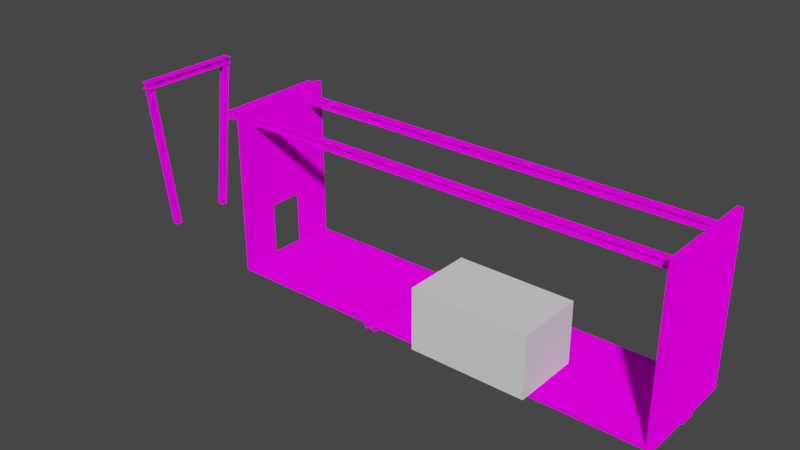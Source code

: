 # Source: Warehouse.blend  (saved by Blender 2.80.75; exported with 4.5.12 LTS)
import bpy
from mathutils import Matrix  # noqa: F401  (used for matrix-valued properties, if any)

bpy.ops.wm.read_factory_settings(use_empty=True)
scene = bpy.context.scene
scene.name = 'Scene'

# ---- collections
col_collection = bpy.data.collections.new('Collection'); scene.collection.children.link(col_collection)

# ---- images (referenced by path relative to the original .blend; pixels are not part of the script)
import os
ASSET_DIR = os.environ.get("B2B_ASSET_DIR", "")  # directory of the original .blend (textures are referenced by path, not embedded)
HERE = os.path.dirname(os.path.abspath(__file__))  # packed textures are extracted next to this script under _unpacked/

def load_image(name, relpath, width, height, colorspace="sRGB"):
    """Load a texture the original file referenced (path relative to the .blend, or extracted next to this script)."""
    p = next((c for c in (os.path.join(HERE, relpath), os.path.join(ASSET_DIR, relpath)) if relpath and os.path.exists(c)), "")
    if p:
        img = bpy.data.images.load(p, check_existing=True)
        img.name = name
    else:  # same state as the original file: an image datablock whose file is absent (Cycles renders it pink)
        img = bpy.data.images.new(name, width, height)
        img.source = "FILE"
        img.filepath = "//" + (relpath or name)
    img.colorspace_settings.name = colorspace
    return img
img_grid = load_image('Grid', '', 1024, 1024, 'sRGB')

# ---- materials (node trees are filled in below, after node groups)
mat_concrete = bpy.data.materials.new('Concrete')
mat_concrete.alpha_threshold = 0.0
mat_concrete.use_backface_culling = True
mat_concrete.line_color = (0.0, 0.0, 0.0, 1.0)

# ---- material node trees
mat_concrete.use_nodes = True; mat_concrete.node_tree.nodes.clear()
_N = mat_concrete.node_tree.nodes; _L = mat_concrete.node_tree.links
n0 = _N.new('ShaderNodeOutputMaterial'); n0.name = 'Material Output'; n0.location = (300, 300)
n1 = _N.new('ShaderNodeBsdfDiffuse'); n1.name = 'Diffuse BSDF'; n1.location = (20, 260)
n1.inputs[1].default_value = 1.0
n2 = _N.new('ShaderNodeTexImage'); n2.name = 'Image Texture'; n2.location = (-170, 240)
n2.image = img_grid
_L.new(n1.outputs[0], n0.inputs[0])
_L.new(n2.outputs[0], n1.inputs[0])
n0.is_active_output = True

# ---- world
world_world = bpy.data.worlds.new('World'); scene.world = world_world
world_world.use_nodes = True; world_world.node_tree.nodes.clear()
_N = world_world.node_tree.nodes; _L = world_world.node_tree.links
n0 = _N.new('ShaderNodeOutputWorld'); n0.name = 'World Output'; n0.location = (300, 300)
n1 = _N.new('ShaderNodeBackground'); n1.name = 'Background'; n1.location = (10, 300)
n1.inputs[0].default_value = (0.05088, 0.05088, 0.05088, 1.0)
_L.new(n1.outputs[0], n0.inputs[0])
n0.is_active_output = True
world_world.color = (0.05088, 0.05088, 0.05088)
world_world.use_sun_shadow = False
world_world.sun_shadow_jitter_overblur = 0.0

# ---- meshes
me_cube_002 = bpy.data.meshes.new('Cube.002')
me_cube_002.from_pydata([(-3.0, -12.0, 0.0), (-3.0, 12.0, 0.0), (3.0, 12.0, 0.0), (-3.0, 12.0, 9.0), (3.0, 12.0, 9.0), (-3.0, -12.0, 9.0), (3.0, -12.0, 9.0), (3.0, -12.0, 0.0), (-1.0, -12.0, 0.0), (1.0, -12.0, 0.0), (1.0, -12.0, 3.0), (-1.0, -12.0, 3.0), (-0.2, 12.0, 0.0), (0.2, 12.0, 0.0), (-0.2, 12.0, 9.0), (0.2, 12.0, 9.0), (-0.2, 12.1, 0.0), (0.2, 12.1, 0.0), (-0.2, 12.1, 9.0), (0.2, 12.1, 9.0), (-3.0, -12.2, -0.2), (-3.0, 12.3, -0.2), (3.0, 12.3, -0.2), (-3.0, 12.3, 9.0), (3.0, 12.3, 9.0), (-3.0, -12.2, 9.0), (3.0, -12.2, 9.0), (3.0, -12.2, -0.2), (-1.0, -12.2, 1.49e-08), (1.0, -12.2, 1.49e-08), (1.0, -12.2, 3.0), (-1.0, -12.2, 3.0), (-0.5, 12.3, -0.2), (0.4, 12.3, -0.2), (-0.5, 12.3, 9.0), (0.4, 12.3, 9.0), (-0.5, 12.4, -0.2), (0.4, 12.4, -0.2), (-0.5, 12.4, 9.0), (0.4, 12.4, 9.0), (-1.6, -19.3, -0.22), (-1.6, -19.7, -0.22), (-1.9, -19.3, -0.22), (-1.9, -19.7, -0.22), (-1.65, -19.56, -0.22), (-1.65, -19.44, -0.22), (-1.85, -19.56, -0.22), (-1.85, -19.44, -0.22), (-1.62, -19.3, -0.22), (-1.88, -19.7, -0.22), (-1.62, -19.7, -0.22), (-1.88, -19.3, -0.22), (-2.6, -19.3, 8.46), (-2.6, -19.7, 8.46), (-2.9, -19.3, 8.46), (-2.9, -19.7, 8.46), (-2.65, -19.56, 8.46), (-2.65, -19.44, 8.46), (-2.85, -19.56, 8.46), (-2.85, -19.44, 8.46), (-2.62, -19.3, 8.46), (-2.88, -19.7, 8.46), (-2.62, -19.7, 8.46), (-2.88, -19.3, 8.46), (-3.01, -19.75, 8.815), (-3.01, -19.25, 8.815), (-3.01, -19.75, 8.445), (-3.01, -19.25, 8.445), (-3.01, -19.43, 8.755), (-3.01, -19.58, 8.755), (-3.01, -19.43, 8.505), (-3.01, -19.58, 8.505), (-3.01, -19.75, 8.79), (-3.01, -19.25, 8.47), (-3.01, -19.25, 8.79), (-3.01, -19.75, 8.47), (3.01, -19.75, 8.815), (3.01, -19.25, 8.815), (3.01, -19.75, 8.445), (3.01, -19.25, 8.445), (3.01, -19.43, 8.755), (3.01, -19.58, 8.755), (3.01, -19.43, 8.505), (3.01, -19.58, 8.505), (3.01, -19.75, 8.79), (3.01, -19.25, 8.47), (3.01, -19.25, 8.79), (3.01, -19.75, 8.47), (1.6, -19.7, -0.22), (1.6, -19.3, -0.22), (1.9, -19.7, -0.22), (1.9, -19.3, -0.22), (1.65, -19.44, -0.22), (1.65, -19.56, -0.22), (1.85, -19.44, -0.22), (1.85, -19.56, -0.22), (1.62, -19.7, -0.22), (1.88, -19.3, -0.22), (1.62, -19.3, -0.22), (1.88, -19.7, -0.22), (2.6, -19.7, 8.46), (2.6, -19.3, 8.46), (2.9, -19.7, 8.46), (2.9, -19.3, 8.46), (2.65, -19.44, 8.46), (2.65, -19.56, 8.46), (2.85, -19.44, 8.46), (2.85, -19.56, 8.46), (2.62, -19.7, 8.46), (2.88, -19.3, 8.46), (2.62, -19.3, 8.46), (2.88, -19.7, 8.46), (-3.01, -12.95, 8.815), (-3.01, -12.45, 8.815), (-3.01, -12.95, 8.445), (-3.01, -12.45, 8.445), (-3.01, -12.63, 8.755), (-3.01, -12.78, 8.755), (-3.01, -12.63, 8.505), (-3.01, -12.78, 8.505), (-3.01, -12.95, 8.79), (-3.01, -12.45, 8.47), (-3.01, -12.45, 8.79), (-3.01, -12.95, 8.47), (3.01, -12.95, 8.815), (3.01, -12.45, 8.815), (3.01, -12.95, 8.445), (3.01, -12.45, 8.445), (3.01, -12.63, 8.755), (3.01, -12.78, 8.755), (3.01, -12.63, 8.505), (3.01, -12.78, 8.505), (3.01, -12.95, 8.79), (3.01, -12.45, 8.47), (3.01, -12.45, 8.79), (3.01, -12.95, 8.47), (1.75, 12.23, 8.45), (2.25, 12.23, 8.45), (1.75, 12.23, 8.08), (2.25, 12.23, 8.08), (2.07, 12.23, 8.39), (1.92, 12.23, 8.39), (2.07, 12.23, 8.14), (1.92, 12.23, 8.14), (1.75, 12.23, 8.43), (2.25, 12.23, 8.11), (2.25, 12.23, 8.43), (1.75, 12.23, 8.11), (1.75, -12.95, 8.45), (2.25, -12.95, 8.45), (1.75, -12.95, 8.08), (2.25, -12.95, 8.08), (2.07, -12.95, 8.39), (1.92, -12.95, 8.39), (2.07, -12.95, 8.14), (1.92, -12.95, 8.14), (1.75, -12.95, 8.43), (2.25, -12.95, 8.11), (2.25, -12.95, 8.43), (1.75, -12.95, 8.11), (-2.25, 12.23, 8.45), (-1.75, 12.23, 8.45), (-2.25, 12.23, 8.08), (-1.75, 12.23, 8.08), (-1.93, 12.23, 8.39), (-2.08, 12.23, 8.39), (-1.93, 12.23, 8.14), (-2.08, 12.23, 8.14), (-2.25, 12.23, 8.43), (-1.75, 12.23, 8.11), (-1.75, 12.23, 8.43), (-2.25, 12.23, 8.11), (-2.25, -12.95, 8.45), (-1.75, -12.95, 8.45), (-2.25, -12.95, 8.08), (-1.75, -12.95, 8.08), (-1.93, -12.95, 8.39), (-2.08, -12.95, 8.39), (-1.93, -12.95, 8.14), (-2.08, -12.95, 8.14), (-2.25, -12.95, 8.43), (-1.75, -12.95, 8.11), (-1.75, -12.95, 8.43), (-2.25, -12.95, 8.11), (-2.25, 12.02, -0.1033), (-1.75, 12.02, -0.1033), (-2.25, 11.65, -0.1033), (-1.75, 11.65, -0.1033), (-1.93, 11.96, -0.1033), (-2.08, 11.96, -0.1033), (-1.93, 11.71, -0.1033), (-2.08, 11.71, -0.1033), (-2.25, 12.0, -0.1033), (-1.75, 11.68, -0.1033), (-1.75, 12.0, -0.1033), (-2.25, 11.68, -0.1033), (1.75, 12.02, 8.097), (2.25, 12.02, 8.097), (1.75, 11.65, 8.097), (2.25, 11.65, 8.097), (2.07, 11.96, 8.097), (1.92, 11.96, 8.097), (2.07, 11.71, 8.097), (1.92, 11.71, 8.097), (1.75, 12.0, 8.097), (2.25, 11.68, 8.097), (2.25, 12.0, 8.097), (1.75, 11.68, 8.097), (1.75, 12.01, -0.1033), (2.25, 12.01, -0.1033), (1.75, 11.64, -0.1033), (2.25, 11.64, -0.1033), (2.07, 11.95, -0.1033), (1.92, 11.95, -0.1033), (2.07, 11.7, -0.1033), (1.92, 11.7, -0.1033), (1.75, 11.99, -0.1033), (2.25, 11.67, -0.1033), (2.25, 11.99, -0.1033), (1.75, 11.67, -0.1033), (-2.25, 12.01, 8.097), (-1.75, 12.01, 8.097), (-2.25, 11.64, 8.097), (-1.75, 11.64, 8.097), (-1.93, 11.95, 8.097), (-2.08, 11.95, 8.097), (-1.93, 11.7, 8.097), (-2.08, 11.7, 8.097), (-2.25, 11.99, 8.097), (-1.75, 11.67, 8.097), (-1.75, 11.99, 8.097), (-2.25, 11.67, 8.097)], [], [(1, 12, 14, 3), (0, 5, 11, 8), (5, 6, 10, 11), (6, 7, 9, 10), (18, 16, 17, 19), (14, 12, 16, 18), (15, 13, 2, 4), (13, 15, 19, 17), (0, 7, 2, 1), (2, 13, 17, 16, 12, 1), (7, 0, 8, 9), (21, 23, 34, 32), (20, 28, 31, 25), (25, 31, 30, 26), (26, 30, 29, 27), (38, 39, 37, 36), (34, 38, 36, 32), (35, 24, 22, 33), (33, 37, 39, 35), (20, 21, 22, 27), (22, 21, 32, 36, 37, 33), (27, 29, 28, 20), (0, 1, 21, 20), (15, 4, 24, 35), (4, 2, 22, 24), (1, 3, 23, 21), (6, 5, 25, 26), (7, 6, 26, 27), (2, 7, 27, 22), (5, 0, 20, 25), (9, 8, 28, 29), (10, 9, 29, 30), (11, 10, 30, 31), (8, 11, 31, 28), (3, 14, 34, 23), (18, 19, 39, 38), (14, 18, 38, 34), (19, 15, 35, 39), (46, 49, 51, 47), (47, 45, 44, 46), (45, 48, 50, 44), (48, 40, 41, 50), (49, 43, 42, 51), (58, 59, 63, 61), (59, 58, 56, 57), (57, 56, 62, 60), (60, 62, 53, 52), (61, 63, 54, 55), (44, 50, 62, 56), (51, 42, 54, 63), (41, 40, 52, 53), (47, 51, 63, 59), (42, 43, 55, 54), (40, 48, 60, 52), (50, 41, 53, 62), (46, 44, 56, 58), (45, 47, 59, 57), (43, 49, 61, 55), (49, 46, 58, 61), (48, 45, 57, 60), (70, 73, 75, 71), (71, 69, 68, 70), (69, 72, 74, 68), (72, 64, 65, 74), (73, 67, 66, 75), (82, 83, 87, 85), (83, 82, 80, 81), (81, 80, 86, 84), (84, 86, 77, 76), (85, 87, 78, 79), (68, 74, 86, 80), (75, 66, 78, 87), (65, 64, 76, 77), (71, 75, 87, 83), (66, 67, 79, 78), (64, 72, 84, 76), (74, 65, 77, 86), (70, 68, 80, 82), (69, 71, 83, 81), (67, 73, 85, 79), (73, 70, 82, 85), (72, 69, 81, 84), (94, 97, 99, 95), (95, 93, 92, 94), (93, 96, 98, 92), (96, 88, 89, 98), (97, 91, 90, 99), (106, 107, 111, 109), (107, 106, 104, 105), (105, 104, 110, 108), (108, 110, 101, 100), (109, 111, 102, 103), (92, 98, 110, 104), (99, 90, 102, 111), (89, 88, 100, 101), (95, 99, 111, 107), (90, 91, 103, 102), (88, 96, 108, 100), (98, 89, 101, 110), (94, 92, 104, 106), (93, 95, 107, 105), (91, 97, 109, 103), (97, 94, 106, 109), (96, 93, 105, 108), (118, 121, 123, 119), (119, 117, 116, 118), (117, 120, 122, 116), (120, 112, 113, 122), (121, 115, 114, 123), (130, 131, 135, 133), (131, 130, 128, 129), (129, 128, 134, 132), (132, 134, 125, 124), (133, 135, 126, 127), (116, 122, 134, 128), (123, 114, 126, 135), (113, 112, 124, 125), (119, 123, 135, 131), (114, 115, 127, 126), (112, 120, 132, 124), (122, 113, 125, 134), (118, 116, 128, 130), (117, 119, 131, 129), (115, 121, 133, 127), (121, 118, 130, 133), (120, 117, 129, 132), (142, 145, 147, 143), (143, 141, 140, 142), (141, 144, 146, 140), (144, 136, 137, 146), (145, 139, 138, 147), (154, 155, 159, 157), (155, 154, 152, 153), (153, 152, 158, 156), (156, 158, 149, 148), (157, 159, 150, 151), (140, 146, 158, 152), (147, 138, 150, 159), (137, 136, 148, 149), (143, 147, 159, 155), (138, 139, 151, 150), (136, 144, 156, 148), (146, 137, 149, 158), (142, 140, 152, 154), (141, 143, 155, 153), (139, 145, 157, 151), (145, 142, 154, 157), (144, 141, 153, 156), (166, 169, 171, 167), (167, 165, 164, 166), (165, 168, 170, 164), (168, 160, 161, 170), (169, 163, 162, 171), (178, 179, 183, 181), (179, 178, 176, 177), (177, 176, 182, 180), (180, 182, 173, 172), (181, 183, 174, 175), (164, 170, 182, 176), (171, 162, 174, 183), (161, 160, 172, 173), (167, 171, 183, 179), (162, 163, 175, 174), (160, 168, 180, 172), (170, 161, 173, 182), (166, 164, 176, 178), (165, 167, 179, 177), (163, 169, 181, 175), (169, 166, 178, 181), (168, 165, 177, 180), (190, 193, 195, 191), (191, 189, 188, 190), (189, 192, 194, 188), (192, 184, 185, 194), (193, 187, 186, 195), (202, 203, 207, 205), (203, 202, 200, 201), (201, 200, 206, 204), (204, 206, 197, 196), (205, 207, 198, 199), (188, 194, 206, 200), (195, 186, 198, 207), (185, 184, 196, 197), (191, 195, 207, 203), (186, 187, 199, 198), (184, 192, 204, 196), (194, 185, 197, 206), (190, 188, 200, 202), (189, 191, 203, 201), (187, 193, 205, 199), (193, 190, 202, 205), (192, 189, 201, 204), (214, 217, 219, 215), (215, 213, 212, 214), (213, 216, 218, 212), (216, 208, 209, 218), (217, 211, 210, 219), (226, 227, 231, 229), (227, 226, 224, 225), (225, 224, 230, 228), (228, 230, 221, 220), (229, 231, 222, 223), (212, 218, 230, 224), (219, 210, 222, 231), (209, 208, 220, 221), (215, 219, 231, 227), (210, 211, 223, 222), (208, 216, 228, 220), (218, 209, 221, 230), (214, 212, 224, 226), (213, 215, 227, 225), (211, 217, 229, 223), (217, 214, 226, 229), (216, 213, 225, 228)])
_uv = me_cube_002.uv_layers.new(name='UVMap')
_uv.uv.foreach_set('vector', [0.8765, 0.4705, 0.806, 0.4705, 0.806, 0.2438, 0.8765, 0.2438, 0.155, 0.6538, 0.155, 0.8806, 0.1046, 0.7294, 0.1046, 0.6538, 0.155, 0.8806, 0.003779, 0.8806, 0.05417, 0.7294, 0.1046, 0.7294, 0.003779, 0.8806, 0.003779, 0.6538, 0.05417, 0.6538, 0.05417, 0.7294, 0.8204, 0.7086, 0.8204, 0.4819, 0.8305, 0.4819, 0.8305, 0.7086, 0.5957, 0.8832, 0.5957, 0.6565, 0.5983, 0.6565, 0.5983, 0.8832, 0.8765, 0.005669, 0.8765, 0.2324, 0.806, 0.2324, 0.806, 0.005669, 0.5931, 0.8832, 0.5931, 0.6565, 0.5956, 0.6565, 0.5956, 0.8832, 0.8005, 0.6224, 0.6493, 0.6224, 0.6493, 0.0177, 0.8005, 0.0177, 0.6493, 0.0177, 0.7198, 0.0177, 0.7198, 0.01518, 0.7299, 0.01518, 0.7299, 0.0177, 0.8005, 0.0177, 0.0, 0.0, 0.0, 0.0, 0.0, 0.0, 0.0, 0.0, 0.4222, 0.8857, 0.4222, 0.6539, 0.4852, 0.6539, 0.4852, 0.8857, 0.6493, 0.6434, 0.6997, 0.6484, 0.6997, 0.724, 0.6493, 0.8752, 0.6493, 0.8752, 0.6997, 0.724, 0.7501, 0.724, 0.8005, 0.8752, 0.8005, 0.8752, 0.7501, 0.724, 0.7501, 0.6484, 0.8005, 0.6434, 0.3974, 0.6539, 0.4201, 0.6539, 0.4201, 0.8857, 0.3974, 0.8857, 0.5878, 0.6566, 0.5903, 0.6566, 0.5903, 0.8884, 0.5878, 0.8884, 0.1604, 0.6539, 0.2259, 0.6539, 0.2259, 0.8857, 0.1604, 0.8857, 0.5904, 0.6566, 0.593, 0.6566, 0.593, 0.8884, 0.5904, 0.8884, 0.6417, 0.0155, 0.6417, 0.6328, 0.4906, 0.6328, 0.4906, 0.0155, 0.4906, 0.6328, 0.6417, 0.6328, 0.5787, 0.6328, 0.5787, 0.6353, 0.5561, 0.6353, 0.5561, 0.6328, 0.8005, 0.6434, 0.7501, 0.6484, 0.6997, 0.6484, 0.6493, 0.6434, 0.4759, 0.6277, 0.4759, 0.02299, 0.481, 0.01543, 0.481, 0.6327, 0.3225, 0.7326, 0.3225, 0.8031, 0.3149, 0.8031, 0.3149, 0.7376, 0.005795, 0.6252, 0.2326, 0.6252, 0.2376, 0.6327, 0.005795, 0.6327, 0.4759, 0.02299, 0.2492, 0.02299, 0.2492, 0.01543, 0.481, 0.01543, 0.5455, 0.8057, 0.5455, 0.6546, 0.5506, 0.6546, 0.5506, 0.8057, 0.2326, 0.02047, 0.005795, 0.02047, 0.005795, 0.01543, 0.2376, 0.01543, 0.2326, 0.6252, 0.2326, 0.02047, 0.2376, 0.01543, 0.2376, 0.6327, 0.2492, 0.6277, 0.4759, 0.6277, 0.481, 0.6327, 0.2492, 0.6327, 0.6141, 0.6521, 0.6141, 0.7024, 0.609, 0.7024, 0.609, 0.6521, 0.6035, 0.6527, 0.6035, 0.7283, 0.5984, 0.7283, 0.5984, 0.6527, 0.6143, 0.7024, 0.6143, 0.6521, 0.6194, 0.6521, 0.6194, 0.7024, 0.6037, 0.7283, 0.6037, 0.6527, 0.6088, 0.6527, 0.6088, 0.7283, 0.3225, 0.6519, 0.3225, 0.7225, 0.3149, 0.7149, 0.3149, 0.6519, 0.32, 0.7225, 0.32, 0.7326, 0.3124, 0.7376, 0.3124, 0.7149, 0.3225, 0.7225, 0.32, 0.7225, 0.3124, 0.7149, 0.3149, 0.7149, 0.32, 0.7326, 0.3225, 0.7326, 0.3149, 0.7376, 0.3124, 0.7376, 0.6313, 0.7343, 0.6305, 0.7378, 0.6305, 0.7278, 0.6313, 0.7313, 0.6313, 0.7313, 0.6363, 0.7313, 0.6363, 0.7343, 0.6313, 0.7343, 0.6363, 0.7313, 0.637, 0.7278, 0.637, 0.7378, 0.6363, 0.7343, 0.637, 0.7278, 0.6375, 0.7278, 0.6375, 0.7378, 0.637, 0.7378, 0.6305, 0.7378, 0.63, 0.7378, 0.63, 0.7278, 0.6305, 0.7278, 0.6313, 0.7207, 0.6313, 0.7237, 0.6305, 0.7273, 0.6305, 0.7172, 0.6313, 0.7237, 0.6313, 0.7207, 0.6363, 0.7207, 0.6363, 0.7237, 0.6363, 0.7237, 0.6363, 0.7207, 0.637, 0.7172, 0.637, 0.7273, 0.637, 0.7273, 0.637, 0.7172, 0.6375, 0.7172, 0.6375, 0.7273, 0.6305, 0.7172, 0.6305, 0.7273, 0.63, 0.7273, 0.63, 0.7172, 0.5379, 0.875, 0.5344, 0.875, 0.5344, 0.6563, 0.5379, 0.6563, 0.6434, 0.6563, 0.6439, 0.6564, 0.6439, 0.8765, 0.6434, 0.8764, 0.8199, 0.7004, 0.8098, 0.7004, 0.8098, 0.4817, 0.8199, 0.4817, 0.5268, 0.875, 0.5233, 0.875, 0.5233, 0.6563, 0.5268, 0.6563, 0.386, 0.8723, 0.3759, 0.8723, 0.3759, 0.6536, 0.386, 0.6536, 0.645, 0.6563, 0.6455, 0.6564, 0.6455, 0.8765, 0.645, 0.8764, 0.6429, 0.6564, 0.6434, 0.6563, 0.6434, 0.8764, 0.6429, 0.8765, 0.2803, 0.8738, 0.2753, 0.8744, 0.2753, 0.6542, 0.2803, 0.6537, 0.2806, 0.6537, 0.2856, 0.6542, 0.2856, 0.8744, 0.2806, 0.8738, 0.6445, 0.6564, 0.645, 0.6563, 0.645, 0.8764, 0.6445, 0.8765, 0.5305, 0.875, 0.527, 0.875, 0.527, 0.6563, 0.5305, 0.6563, 0.5453, 0.875, 0.5418, 0.875, 0.5418, 0.6563, 0.5453, 0.6563, 0.6169, 0.7217, 0.6178, 0.7172, 0.6178, 0.7298, 0.6169, 0.7254, 0.6169, 0.7254, 0.6106, 0.7254, 0.6106, 0.7217, 0.6169, 0.7217, 0.6106, 0.7254, 0.6098, 0.7298, 0.6098, 0.7172, 0.6106, 0.7217, 0.6098, 0.7298, 0.6091, 0.7298, 0.6091, 0.7172, 0.6098, 0.7172, 0.6178, 0.7172, 0.6185, 0.7172, 0.6185, 0.7298, 0.6178, 0.7298, 0.6334, 0.6687, 0.6334, 0.6725, 0.6325, 0.6769, 0.6325, 0.6643, 0.6334, 0.6725, 0.6334, 0.6687, 0.6397, 0.6687, 0.6397, 0.6725, 0.6397, 0.6725, 0.6397, 0.6687, 0.6406, 0.6643, 0.6406, 0.6769, 0.6406, 0.6769, 0.6406, 0.6643, 0.6412, 0.6643, 0.6412, 0.6769, 0.6325, 0.6643, 0.6325, 0.6769, 0.6319, 0.6769, 0.6319, 0.6643, 0.583, 0.8063, 0.5786, 0.8063, 0.5786, 0.6546, 0.583, 0.6546, 0.8129, 0.7096, 0.8135, 0.7096, 0.8135, 0.8613, 0.8129, 0.8613, 0.3357, 0.8036, 0.3231, 0.8036, 0.3231, 0.6519, 0.3357, 0.6519, 0.5832, 0.6546, 0.5876, 0.6546, 0.5876, 0.8063, 0.5832, 0.8063, 0.3627, 0.6519, 0.3753, 0.6519, 0.3753, 0.8036, 0.3627, 0.8036, 0.8122, 0.7096, 0.8129, 0.7096, 0.8129, 0.8613, 0.8122, 0.8613, 0.8096, 0.7096, 0.8102, 0.7096, 0.8102, 0.8613, 0.8096, 0.8613, 0.2687, 0.6519, 0.275, 0.6519, 0.275, 0.8036, 0.2687, 0.8036, 0.2555, 0.6519, 0.2618, 0.6519, 0.2618, 0.8036, 0.2555, 0.8036, 0.8109, 0.7096, 0.8116, 0.7096, 0.8116, 0.8613, 0.8109, 0.8613, 0.5552, 0.8063, 0.5508, 0.8063, 0.5508, 0.6546, 0.5552, 0.6546, 0.5693, 0.6546, 0.5737, 0.6546, 0.5737, 0.8063, 0.5693, 0.8063, 0.6284, 0.7313, 0.6291, 0.7278, 0.6291, 0.7378, 0.6284, 0.7343, 0.6284, 0.7343, 0.6233, 0.7343, 0.6233, 0.7313, 0.6284, 0.7313, 0.6233, 0.7343, 0.6226, 0.7378, 0.6226, 0.7278, 0.6233, 0.7313, 0.6226, 0.7378, 0.6221, 0.7378, 0.6221, 0.7278, 0.6226, 0.7278, 0.6291, 0.7278, 0.6296, 0.7278, 0.6296, 0.7378, 0.6291, 0.7378, 0.6233, 0.7207, 0.6233, 0.7237, 0.6226, 0.7273, 0.6226, 0.7172, 0.6233, 0.7237, 0.6233, 0.7207, 0.6284, 0.7207, 0.6284, 0.7237, 0.6284, 0.7237, 0.6284, 0.7207, 0.6291, 0.7172, 0.6291, 0.7273, 0.6291, 0.7273, 0.6291, 0.7172, 0.6296, 0.7172, 0.6296, 0.7273, 0.6226, 0.7172, 0.6226, 0.7273, 0.6221, 0.7273, 0.6221, 0.7172, 0.5194, 0.875, 0.5159, 0.875, 0.5159, 0.6563, 0.5194, 0.6563, 0.6439, 0.6563, 0.6444, 0.6564, 0.6444, 0.8765, 0.6439, 0.8764, 0.3865, 0.6536, 0.3966, 0.6536, 0.3966, 0.8723, 0.3865, 0.8723, 0.5342, 0.875, 0.5307, 0.875, 0.5307, 0.6563, 0.5342, 0.6563, 0.2378, 0.8723, 0.2278, 0.8723, 0.2278, 0.6536, 0.2378, 0.6536, 0.6423, 0.8765, 0.6418, 0.8764, 0.6418, 0.6563, 0.6423, 0.6564, 0.8783, 0.6717, 0.8788, 0.6716, 0.8788, 0.8918, 0.8783, 0.8918, 0.8095, 0.7018, 0.8045, 0.7024, 0.8045, 0.4823, 0.8095, 0.4817, 0.2382, 0.6537, 0.2432, 0.6542, 0.2432, 0.8744, 0.2382, 0.8738, 0.6424, 0.6564, 0.6429, 0.6563, 0.6429, 0.8764, 0.6424, 0.8765, 0.5416, 0.875, 0.5381, 0.875, 0.5381, 0.6563, 0.5416, 0.6563, 0.5231, 0.875, 0.5196, 0.875, 0.5196, 0.6563, 0.5231, 0.6563, 0.6299, 0.6687, 0.6308, 0.6643, 0.6308, 0.6769, 0.6299, 0.6725, 0.6299, 0.6725, 0.6236, 0.6725, 0.6236, 0.6687, 0.6299, 0.6687, 0.6236, 0.6725, 0.6227, 0.6769, 0.6227, 0.6643, 0.6236, 0.6687, 0.6227, 0.6769, 0.6221, 0.6769, 0.6221, 0.6643, 0.6227, 0.6643, 0.6308, 0.6643, 0.6314, 0.6643, 0.6314, 0.6769, 0.6308, 0.6769, 0.6397, 0.7122, 0.6397, 0.7084, 0.6406, 0.704, 0.6406, 0.7166, 0.6397, 0.7084, 0.6397, 0.7122, 0.6334, 0.7122, 0.6334, 0.7084, 0.6334, 0.7084, 0.6334, 0.7122, 0.6325, 0.7166, 0.6325, 0.704, 0.6325, 0.704, 0.6325, 0.7166, 0.6319, 0.7166, 0.6319, 0.704, 0.6406, 0.7166, 0.6406, 0.704, 0.6412, 0.704, 0.6412, 0.7166, 0.5691, 0.8063, 0.5647, 0.8063, 0.5647, 0.6546, 0.5691, 0.6546, 0.8116, 0.7096, 0.8122, 0.7096, 0.8122, 0.8613, 0.8116, 0.8613, 0.3489, 0.8036, 0.3363, 0.8036, 0.3363, 0.6519, 0.3489, 0.6519, 0.574, 0.6546, 0.5784, 0.6546, 0.5784, 0.8063, 0.574, 0.8063, 0.3495, 0.6519, 0.3621, 0.6519, 0.3621, 0.8036, 0.3495, 0.8036, 0.8103, 0.7096, 0.8109, 0.7096, 0.8109, 0.8613, 0.8103, 0.8613, 0.6195, 0.8592, 0.6188, 0.8592, 0.6188, 0.7075, 0.6195, 0.7075, 0.2621, 0.6519, 0.2684, 0.6519, 0.2684, 0.8036, 0.2621, 0.8036, 0.2552, 0.8036, 0.2489, 0.8036, 0.2489, 0.6519, 0.2552, 0.6519, 0.8136, 0.7096, 0.8142, 0.7096, 0.8142, 0.8613, 0.8136, 0.8613, 0.5598, 0.8063, 0.5554, 0.8063, 0.5554, 0.6546, 0.5598, 0.6546, 0.5601, 0.6546, 0.5645, 0.6546, 0.5645, 0.8063, 0.5601, 0.8063, 0.6236, 0.7121, 0.6229, 0.7166, 0.6229, 0.704, 0.6236, 0.7083, 0.6236, 0.7083, 0.6299, 0.7083, 0.6299, 0.7121, 0.6236, 0.7121, 0.6299, 0.7083, 0.6309, 0.704, 0.6309, 0.7166, 0.6299, 0.7121, 0.6309, 0.704, 0.6314, 0.704, 0.6314, 0.7166, 0.6309, 0.7166, 0.6229, 0.7166, 0.6221, 0.7166, 0.6221, 0.704, 0.6229, 0.704, 0.6334, 0.6821, 0.6334, 0.6859, 0.6326, 0.6902, 0.6326, 0.6776, 0.6334, 0.6859, 0.6334, 0.6821, 0.6397, 0.6821, 0.6397, 0.6859, 0.6397, 0.6859, 0.6397, 0.6821, 0.6407, 0.6776, 0.6407, 0.6902, 0.6407, 0.6902, 0.6407, 0.6776, 0.6412, 0.6776, 0.6412, 0.6902, 0.6326, 0.6776, 0.6326, 0.6902, 0.6319, 0.6902, 0.6319, 0.6776, 0.9673, 0.01586, 0.9718, 0.01586, 0.9718, 0.6503, 0.9673, 0.6503, 0.9955, 0.01586, 0.9963, 0.01586, 0.9963, 0.6503, 0.9955, 0.6503, 0.9183, 0.01586, 0.9309, 0.01586, 0.9309, 0.6503, 0.9183, 0.6503, 0.9903, 0.01586, 0.9946, 0.01586, 0.9946, 0.6503, 0.9903, 0.6503, 0.8786, 0.01586, 0.8912, 0.01586, 0.8912, 0.6503, 0.8786, 0.6503, 0.9979, 0.01586, 0.9984, 0.01586, 0.9984, 0.6503, 0.9979, 0.6503, 1.0, 0.6503, 0.9995, 0.6503, 0.9995, 0.01586, 1.0, 0.01586, 0.9575, 0.6503, 0.9512, 0.6503, 0.9512, 0.01586, 0.9575, 0.01586, 0.938, 0.01586, 0.9443, 0.01586, 0.9443, 0.6503, 0.938, 0.6503, 0.9979, 0.6503, 0.9971, 0.6503, 0.9971, 0.01586, 0.9979, 0.01586, 0.9625, 0.01586, 0.9671, 0.01586, 0.9671, 0.6503, 0.9625, 0.6503, 0.9768, 0.01586, 0.9811, 0.01586, 0.9811, 0.6503, 0.9768, 0.6503, 0.6299, 0.6821, 0.6307, 0.6776, 0.6307, 0.6902, 0.6299, 0.6859, 0.6299, 0.6859, 0.6236, 0.6859, 0.6236, 0.6821, 0.6299, 0.6821, 0.6236, 0.6859, 0.6226, 0.6902, 0.6226, 0.6776, 0.6236, 0.6821, 0.6226, 0.6902, 0.6221, 0.6902, 0.6221, 0.6776, 0.6226, 0.6776, 0.6307, 0.6776, 0.6314, 0.6776, 0.6314, 0.6902, 0.6307, 0.6902, 0.6299, 0.6592, 0.6299, 0.6554, 0.6307, 0.6511, 0.6307, 0.6637, 0.6299, 0.6554, 0.6299, 0.6592, 0.6236, 0.6592, 0.6236, 0.6554, 0.6236, 0.6554, 0.6236, 0.6592, 0.6226, 0.6637, 0.6226, 0.6511, 0.6226, 0.6511, 0.6226, 0.6637, 0.6221, 0.6637, 0.6221, 0.6511, 0.6307, 0.6637, 0.6307, 0.6511, 0.6314, 0.6511, 0.6314, 0.6637, 0.9721, 0.01586, 0.9766, 0.01586, 0.9766, 0.6503, 0.9721, 0.6503, 0.9947, 0.01586, 0.9955, 0.01586, 0.9955, 0.6503, 0.9947, 0.6503, 0.9177, 0.6503, 0.9051, 0.6503, 0.9051, 0.01586, 0.9177, 0.01586, 0.9858, 0.01586, 0.9901, 0.01586, 0.9901, 0.6503, 0.9858, 0.6503, 0.8918, 0.01586, 0.9044, 0.01586, 0.9044, 0.6503, 0.8918, 0.6503, 0.9984, 0.01586, 0.9989, 0.01586, 0.9989, 0.6503, 0.9984, 0.6503, 0.9995, 0.6503, 0.999, 0.6503, 0.999, 0.01586, 0.9995, 0.01586, 0.9509, 0.6503, 0.9446, 0.6503, 0.9446, 0.01586, 0.9509, 0.01586, 0.9314, 0.01586, 0.9377, 0.01586, 0.9377, 0.6503, 0.9314, 0.6503, 0.9971, 0.6503, 0.9963, 0.6503, 0.9963, 0.01586, 0.9971, 0.01586, 0.9578, 0.01586, 0.9623, 0.01586, 0.9623, 0.6503, 0.9578, 0.6503, 0.9813, 0.01586, 0.9856, 0.01586, 0.9856, 0.6503, 0.9813, 0.6503, 0.6106, 0.7121, 0.6099, 0.7166, 0.6099, 0.704, 0.6106, 0.7083, 0.6106, 0.7083, 0.6169, 0.7083, 0.6169, 0.7121, 0.6106, 0.7121, 0.6169, 0.7083, 0.618, 0.704, 0.618, 0.7166, 0.6169, 0.7121, 0.618, 0.704, 0.6185, 0.704, 0.6185, 0.7166, 0.618, 0.7166, 0.6099, 0.7166, 0.6091, 0.7166, 0.6091, 0.704, 0.6099, 0.704, 0.6236, 0.6953, 0.6236, 0.6991, 0.6229, 0.7034, 0.6229, 0.6908, 0.6236, 0.6991, 0.6236, 0.6953, 0.6299, 0.6953, 0.6299, 0.6991, 0.6299, 0.6991, 0.6299, 0.6953, 0.6309, 0.6908, 0.6309, 0.7034, 0.6309, 0.7034, 0.6309, 0.6908, 0.6314, 0.6908, 0.6314, 0.7034, 0.6229, 0.6908, 0.6229, 0.7034, 0.6221, 0.7034, 0.6221, 0.6908, 0.4952, 0.8884, 0.4912, 0.8865, 0.4912, 0.6566, 0.4952, 0.6586, 0.2437, 0.6533, 0.2444, 0.6533, 0.2444, 0.8599, 0.2437, 0.8599, 0.878, 0.7119, 0.8667, 0.7175, 0.8667, 0.4876, 0.878, 0.4821, 0.5116, 0.8865, 0.5078, 0.8883, 0.5078, 0.6585, 0.5116, 0.6566, 0.831, 0.4821, 0.8424, 0.4876, 0.8424, 0.7175, 0.831, 0.7119, 0.8799, 0.8779, 0.8794, 0.8779, 0.8794, 0.6713, 0.8799, 0.6713, 0.8799, 0.6713, 0.8804, 0.6713, 0.8804, 0.8779, 0.8799, 0.8779, 0.2925, 0.6533, 0.2988, 0.6533, 0.2988, 0.8599, 0.2925, 0.8599, 0.3057, 0.6533, 0.312, 0.6533, 0.312, 0.8599, 0.3057, 0.8599, 0.6203, 0.656, 0.6211, 0.656, 0.6211, 0.8626, 0.6203, 0.8626, 0.4869, 0.6586, 0.4909, 0.6566, 0.4909, 0.8865, 0.4869, 0.8884, 0.5076, 0.8883, 0.5037, 0.8865, 0.5037, 0.6566, 0.5076, 0.6585, 0.6397, 0.6556, 0.6405, 0.6511, 0.6405, 0.6637, 0.6397, 0.6594, 0.6397, 0.6594, 0.6334, 0.6594, 0.6334, 0.6556, 0.6397, 0.6556, 0.6334, 0.6594, 0.6324, 0.6637, 0.6324, 0.6511, 0.6334, 0.6556, 0.6324, 0.6637, 0.6319, 0.6637, 0.6319, 0.6511, 0.6324, 0.6511, 0.6405, 0.6511, 0.6412, 0.6511, 0.6412, 0.6637, 0.6405, 0.6637, 0.6334, 0.6953, 0.6334, 0.6991, 0.6326, 0.7034, 0.6326, 0.6908, 0.6334, 0.6991, 0.6334, 0.6953, 0.6397, 0.6953, 0.6397, 0.6991, 0.6397, 0.6991, 0.6397, 0.6953, 0.6407, 0.6908, 0.6407, 0.7034, 0.6407, 0.7034, 0.6407, 0.6908, 0.6412, 0.6908, 0.6412, 0.7034, 0.6326, 0.6908, 0.6326, 0.7034, 0.6319, 0.7034, 0.6319, 0.6908, 0.4954, 0.6586, 0.4995, 0.6566, 0.4995, 0.8865, 0.4954, 0.8884, 0.6195, 0.656, 0.6203, 0.656, 0.6203, 0.8626, 0.6195, 0.8626, 0.8661, 0.7175, 0.8548, 0.7119, 0.8548, 0.4821, 0.8661, 0.4876, 0.5118, 0.6566, 0.5157, 0.6585, 0.5157, 0.8883, 0.5118, 0.8865, 0.8542, 0.7119, 0.8429, 0.7175, 0.8429, 0.4876, 0.8542, 0.4821, 0.8788, 0.6713, 0.8793, 0.6713, 0.8793, 0.8779, 0.8788, 0.8779, 0.8804, 0.6713, 0.8809, 0.6713, 0.8809, 0.8779, 0.8804, 0.8779, 0.2859, 0.6533, 0.2922, 0.6533, 0.2922, 0.8599, 0.2859, 0.8599, 0.2991, 0.6533, 0.3054, 0.6533, 0.3054, 0.8599, 0.2991, 0.8599, 0.6211, 0.656, 0.6218, 0.656, 0.6218, 0.8626, 0.6211, 0.8626, 0.2486, 0.8858, 0.2446, 0.8838, 0.2446, 0.6539, 0.2486, 0.6559, 0.4997, 0.6585, 0.5036, 0.6566, 0.5036, 0.8865, 0.4997, 0.8883])
me_cube_002.materials.append(mat_concrete)
me_cube_002.use_remesh_preserve_volume = False
me_cube_002.use_remesh_preserve_attributes = False
me_cube_002.use_mirror_vertex_groups = False
me_cube_002.update()
me_cube_002.normals_split_custom_set([tuple(v) for v in zip(*[iter([0.0, -1.0, 0.0, 0.0, -1.0, 0.0, 0.0, -1.0, 0.0, 0.0, -1.0, 0.0, 0.0, 1.0, 0.0, 0.0, 1.0, 0.0, 0.0, 1.0, 0.0, 0.0, 1.0, 0.0, 0.0, 1.0, 0.0, 0.0, 1.0, 0.0, 0.0, 1.0, 0.0, 0.0, 1.0, 0.0, 0.0, 1.0, 0.0, 0.0, 1.0, 0.0, 0.0, 1.0, 0.0, 0.0, 1.0, 0.0, 0.0, -1.0, 0.0, 0.0, -1.0, 0.0, 0.0, -1.0, 0.0, 0.0, -1.0, 0.0, 1.0, 0.0, 0.0, 1.0, 0.0, 0.0, 1.0, 0.0, 0.0, 1.0, 0.0, 0.0, 0.0, -1.0, 0.0, 0.0, -1.0, 0.0, 0.0, -1.0, 0.0, 0.0, -1.0, 0.0, -1.0, 0.0, 0.0, -1.0, 0.0, 0.0, -1.0, 0.0, 0.0, -1.0, 0.0, 0.0, 0.0, 0.0, 1.0, 0.0, 0.0, 1.0, 0.0, 0.0, 1.0, 0.0, 0.0, 1.0, 0.0, 0.0, 1.0, 0.0, 0.0, 1.0, 0.0, 0.0, 1.0, 0.0, 0.0, 1.0, 0.0, 0.0, 1.0, 0.0, 0.0, 1.0, 0.0, 0.0, 1.0, 0.0, 0.0, 1.0, 0.0, 0.0, 1.0, 0.0, 0.0, 1.0, 0.0, 1.0, 0.0, 0.0, 1.0, 0.0, 0.0, 1.0, 0.0, 0.0, 1.0, 0.0, 0.0, -1.0, 0.0, 0.0, -1.0, 0.0, 0.0, -1.0, 0.0, 0.0, -1.0, 0.0, 0.0, -1.0, 1.589e-07, 0.0, -1.0, 1.589e-07, 0.0, -1.0, 1.589e-07, 0.0, -1.0, 1.589e-07, 0.0, -1.0, 0.0, 0.0, -1.0, 0.0, 0.0, -1.0, 0.0, 0.0, -1.0, 0.0, 0.0, 1.0, 0.0, 0.0, 1.0, 0.0, 0.0, 1.0, 0.0, 0.0, 1.0, 0.0, -1.0, 0.0, 0.0, -1.0, 0.0, 0.0, -1.0, 0.0, 0.0, -1.0, 0.0, 0.0, 0.0, 1.0, 0.0, 0.0, 1.0, 0.0, 0.0, 1.0, 0.0, 0.0, 1.0, 0.0, 1.0, 0.0, 0.0, 1.0, 0.0, 0.0, 1.0, 0.0, 0.0, 1.0, 0.0, 0.0, 0.0, 0.0, -1.0, 0.0, 0.0, -1.0, 0.0, 0.0, -1.0, 0.0, 0.0, -1.0, 0.0, 0.0, -1.0, 0.0, 0.0, -1.0, 0.0, 0.0, -1.0, 0.0, 0.0, -1.0, 0.0, 0.0, -1.0, 0.0, 0.0, -1.0, 0.0, -1.0, -4.768e-06, 0.0, -1.0, -4.768e-06, 0.0, -1.0, -4.768e-06, 0.0, -1.0, -4.768e-06, -1.0, 7.374e-08, 1.966e-08, -1.0, 7.374e-08, 1.966e-08, -1.0, 7.374e-08, 1.966e-08, -1.0, 7.374e-08, 1.966e-08, 0.0, 0.0, 1.0, 0.0, 0.0, 1.0, 0.0, 0.0, 1.0, 0.0, 0.0, 1.0, 1.0, 0.0, 0.0, 1.0, 0.0, 0.0, 1.0, 0.0, 0.0, 1.0, 0.0, 0.0, -1.0, 6.987e-07, 0.0, -1.0, 6.987e-07, 0.0, -1.0, 6.987e-07, 0.0, -1.0, 6.987e-07, 0.0, 0.0, 0.0, 1.0, 0.0, 0.0, 1.0, 0.0, 0.0, 1.0, 0.0, 0.0, 1.0, 1.0, -1.048e-06, 0.0, 1.0, -1.048e-06, 0.0, 1.0, -1.048e-06, 0.0, 1.0, -1.048e-06, 0.0, 1.0, -7.374e-08, -1.966e-08, 1.0, -7.374e-08, -1.966e-08, 1.0, -7.374e-08, -1.966e-08, 1.0, -7.374e-08, -1.966e-08, -1.0, 0.0, 0.0, -1.0, 0.0, 0.0, -1.0, 0.0, 0.0, -1.0, 0.0, 0.0, 0.0, 7.451e-08, 1.0, 0.0, 7.451e-08, 1.0, 0.0, 7.451e-08, 1.0, 0.0, 7.451e-08, 1.0, -1.0, 0.0, 0.0, -1.0, 0.0, 0.0, -1.0, 0.0, 0.0, -1.0, 0.0, 0.0, 0.0, 0.0, -1.0, 0.0, 0.0, -1.0, 0.0, 0.0, -1.0, 0.0, 0.0, -1.0, 1.0, 0.0, 0.0, 1.0, 0.0, 0.0, 1.0, 0.0, 0.0, 1.0, 0.0, 0.0, 0.0, 0.0, 1.0, 0.0, 0.0, 1.0, 0.0, 0.0, 1.0, 0.0, 0.0, 1.0, 0.0, 0.0, 1.0, 0.0, 0.0, 1.0, 0.0, 0.0, 1.0, 0.0, 0.0, 1.0, 0.0, 0.0, 1.0, 0.0, 0.0, 1.0, 0.0, 0.0, 1.0, 0.0, 0.0, 1.0, 0.0, 0.0, 1.0, 0.0, 0.0, 1.0, 0.0, 0.0, 1.0, 0.0, 0.0, 1.0, 7.164e-07, 0.0, -1.0, 7.164e-07, 0.0, -1.0, 7.164e-07, 0.0, -1.0, 7.164e-07, 0.0, -1.0, 0.0, 0.0, -1.0, 0.0, 0.0, -1.0, 0.0, 0.0, -1.0, 0.0, 0.0, -1.0, -7.164e-07, 0.0, -1.0, -7.164e-07, 0.0, -1.0, -7.164e-07, 0.0, -1.0, -7.164e-07, 0.0, -1.0, 0.0, 0.0, -1.0, 0.0, 0.0, -1.0, 0.0, 0.0, -1.0, 0.0, 0.0, -1.0, 0.0, 0.0, -1.0, 0.0, 0.0, -1.0, 0.0, 0.0, -1.0, 0.0, 0.0, -1.0, 0.0, 0.0, 1.0, 0.0, 0.0, 1.0, 0.0, 0.0, 1.0, 0.0, 0.0, 1.0, 0.0, 0.0, 1.0, 0.0, 0.0, 1.0, 0.0, 0.0, 1.0, 0.0, 0.0, 1.0, 0.0, 0.0, 1.0, 0.0, 0.0, 1.0, 0.0, 0.0, 1.0, 0.0, 0.0, 1.0, 0.0, 0.0, 1.0, 0.0, 0.0, 1.0, 0.0, 0.0, 1.0, 0.0, 0.0, 1.0, 0.0, 0.0, 1.0, 0.0, 0.0, 1.0, 0.0, 0.0, 1.0, 0.0, 0.0, 1.0, -0.9717, -0.2082, -0.1119, -0.9717, -0.2082, -0.1119, -0.9717, -0.2082, -0.1119, -0.9717, -0.2082, -0.1119, 0.0, 1.0, -1.717e-07, 0.0, 1.0, -1.717e-07, 0.0, 1.0, -1.717e-07, 0.0, 1.0, -1.717e-07, 0.9934, 0.0, 0.1145, 0.9934, 0.0, 0.1145, 0.9934, 0.0, 0.1145, 0.9934, 0.0, 0.1145, 0.9717, 0.2082, 0.1119, 0.9717, 0.2082, 0.1119, 0.9717, 0.2082, 0.1119, 0.9717, 0.2082, 0.1119, -0.9934, 0.0, -0.1145, -0.9934, 0.0, -0.1145, -0.9934, 0.0, -0.1145, -0.9934, 0.0, -0.1145, 0.0, 1.0, -1.717e-07, 0.0, 1.0, -1.717e-07, 0.0, 1.0, -1.717e-07, 0.0, 1.0, -1.717e-07, 0.0, -1.0, -3.09e-06, 0.0, -1.0, -3.09e-06, 0.0, -1.0, -3.09e-06, 0.0, -1.0, -3.09e-06, 0.0, -1.0, -2.747e-07, 0.0, -1.0, -2.747e-07, 0.0, -1.0, -2.747e-07, 0.0, -1.0, -2.747e-07, 0.0, 1.0, 2.747e-07, 0.0, 1.0, 2.747e-07, 0.0, 1.0, 2.747e-07, 0.0, 1.0, 2.747e-07, 0.0, -1.0, -3.09e-06, 0.0, -1.0, -3.09e-06, 0.0, -1.0, -3.09e-06, 0.0, -1.0, -3.09e-06, 0.9717, -0.2082, 0.1119, 0.9717, -0.2082, 0.1119, 0.9717, -0.2082, 0.1119, 0.9717, -0.2082, 0.1119, -0.9717, 0.2082, -0.1119, -0.9717, 0.2082, -0.1119, -0.9717, 0.2082, -0.1119, -0.9717, 0.2082, -0.1119, -1.0, 0.0, -3.406e-06, -1.0, 0.0, -3.406e-06, -1.0, 0.0, -3.406e-06, -1.0, 0.0, -3.406e-06, -1.0, 0.0, 0.0, -1.0, 0.0, 0.0, -1.0, 0.0, 0.0, -1.0, 0.0, 0.0, -1.0, 0.0, 3.406e-06, -1.0, 0.0, 3.406e-06, -1.0, 0.0, 3.406e-06, -1.0, 0.0, 3.406e-06, -1.0, 5.96e-07, 0.0, -1.0, 5.96e-07, 0.0, -1.0, 5.96e-07, 0.0, -1.0, 5.96e-07, 0.0, -1.0, 5.96e-07, 0.0, -1.0, 5.96e-07, 0.0, -1.0, 5.96e-07, 0.0, -1.0, 5.96e-07, 0.0, 1.0, 0.0, 0.0, 1.0, 0.0, 0.0, 1.0, 0.0, 0.0, 1.0, 0.0, 0.0, 1.0, 0.0, 0.0, 1.0, 0.0, 0.0, 1.0, 0.0, 0.0, 1.0, 0.0, 0.0, 1.0, 0.0, 0.0, 1.0, 0.0, 0.0, 1.0, 0.0, 0.0, 1.0, 0.0, 0.0, 1.0, 0.0, 0.0, 1.0, 0.0, 0.0, 1.0, 0.0, 0.0, 1.0, 0.0, 0.0, 1.0, 0.0, 0.0, 1.0, 0.0, 0.0, 1.0, 0.0, 0.0, 1.0, 0.0, 0.0, 1.11e-07, 0.1961, -0.9806, 1.11e-07, 0.1961, -0.9806, 1.11e-07, 0.1961, -0.9806, 1.11e-07, 0.1961, -0.9806, 0.0, -1.0, 0.0, 0.0, -1.0, 0.0, 0.0, -1.0, 0.0, 0.0, -1.0, 0.0, 0.0, 0.0, 1.0, 0.0, 0.0, 1.0, 0.0, 0.0, 1.0, 0.0, 0.0, 1.0, 0.0, -0.1961, 0.9806, 0.0, -0.1961, 0.9806, 0.0, -0.1961, 0.9806, 0.0, -0.1961, 0.9806, 0.0, 0.0, -1.0, 0.0, 0.0, -1.0, 0.0, 0.0, -1.0, 0.0, 0.0, -1.0, 0.0, -1.0, 0.0, 0.0, -1.0, 0.0, 0.0, -1.0, 0.0, 0.0, -1.0, 0.0, 3.168e-07, 1.0, 0.0, 3.168e-07, 1.0, 0.0, 3.168e-07, 1.0, 0.0, 3.168e-07, 1.0, 0.0, 0.0, 1.0, 0.0, 0.0, 1.0, 0.0, 0.0, 1.0, 0.0, 0.0, 1.0, 0.0, -3.168e-07, -1.0, 0.0, -3.168e-07, -1.0, 0.0, -3.168e-07, -1.0, 0.0, -3.168e-07, -1.0, 0.0, 3.168e-07, 1.0, 0.0, 3.168e-07, 1.0, 0.0, 3.168e-07, 1.0, 0.0, 3.168e-07, 1.0, 0.0, 0.0, 0.1961, 0.9806, 0.0, 0.1961, 0.9806, 0.0, 0.1961, 0.9806, 0.0, 0.1961, 0.9806, 0.0, -0.1961, -0.9806, 0.0, -0.1961, -0.9806, 0.0, -0.1961, -0.9806, 0.0, -0.1961, -0.9806, 4.776e-07, 0.0, -1.0, 4.776e-07, 0.0, -1.0, 4.776e-07, 0.0, -1.0, 4.776e-07, 0.0, -1.0, 0.0, 0.0, -1.0, 0.0, 0.0, -1.0, 0.0, 0.0, -1.0, 0.0, 0.0, -1.0, -4.776e-07, 0.0, -1.0, -4.776e-07, 0.0, -1.0, -4.776e-07, 0.0, -1.0, -4.776e-07, 0.0, -1.0, 0.0, 0.0, -1.0, 0.0, 0.0, -1.0, 0.0, 0.0, -1.0, 0.0, 0.0, -1.0, 0.0, 0.0, -1.0, 0.0, 0.0, -1.0, 0.0, 0.0, -1.0, 0.0, 0.0, -1.0, 0.0, 0.0, 1.0, 0.0, 0.0, 1.0, 0.0, 0.0, 1.0, 0.0, 0.0, 1.0, 0.0, 0.0, 1.0, 0.0, 0.0, 1.0, 0.0, 0.0, 1.0, 0.0, 0.0, 1.0, 0.0, 0.0, 1.0, 0.0, 0.0, 1.0, 0.0, 0.0, 1.0, 0.0, 0.0, 1.0, 0.0, 0.0, 1.0, 0.0, 0.0, 1.0, 0.0, 0.0, 1.0, 0.0, 0.0, 1.0, 0.0, 0.0, 1.0, 0.0, 0.0, 1.0, 0.0, 0.0, 1.0, 0.0, 0.0, 1.0, 0.9717, 0.2082, -0.1119, 0.9717, 0.2082, -0.1119, 0.9717, 0.2082, -0.1119, 0.9717, 0.2082, -0.1119, 0.0, -1.0, -2.918e-06, 0.0, -1.0, -2.918e-06, 0.0, -1.0, -2.918e-06, 0.0, -1.0, -2.918e-06, -0.9934, 0.0, 0.1145, -0.9934, 0.0, 0.1145, -0.9934, 0.0, 0.1145, -0.9934, 0.0, 0.1145, -0.9717, -0.2082, 0.1119, -0.9717, -0.2082, 0.1119, -0.9717, -0.2082, 0.1119, -0.9717, -0.2082, 0.1119, 0.9934, 0.0, -0.1145, 0.9934, 0.0, -0.1145, 0.9934, 0.0, -0.1145, 0.9934, 0.0, -0.1145, 0.0, -1.0, -2.918e-06, 0.0, -1.0, -2.918e-06, 0.0, -1.0, -2.918e-06, 0.0, -1.0, -2.918e-06, 0.0, 1.0, -3.433e-07, 0.0, 1.0, -3.433e-07, 0.0, 1.0, -3.433e-07, 0.0, 1.0, -3.433e-07, 0.0, 1.0, 1.373e-07, 0.0, 1.0, 1.373e-07, 0.0, 1.0, 1.373e-07, 0.0, 1.0, 1.373e-07, 0.0, -1.0, -1.373e-07, 0.0, -1.0, -1.373e-07, 0.0, -1.0, -1.373e-07, 0.0, -1.0, -1.373e-07, 0.0, 1.0, -3.433e-07, 0.0, 1.0, -3.433e-07, 0.0, 1.0, -3.433e-07, 0.0, 1.0, -3.433e-07, -0.9717, 0.2082, 0.1119, -0.9717, 0.2082, 0.1119, -0.9717, 0.2082, 0.1119, -0.9717, 0.2082, 0.1119, 0.9717, -0.2082, -0.1119, 0.9717, -0.2082, -0.1119, 0.9717, -0.2082, -0.1119, 0.9717, -0.2082, -0.1119, -1.0, 0.0, -3.406e-06, -1.0, 0.0, -3.406e-06, -1.0, 0.0, -3.406e-06, -1.0, 0.0, -3.406e-06, -1.0, 0.0, 0.0, -1.0, 0.0, 0.0, -1.0, 0.0, 0.0, -1.0, 0.0, 0.0, -1.0, 0.0, 3.406e-06, -1.0, 0.0, 3.406e-06, -1.0, 0.0, 3.406e-06, -1.0, 0.0, 3.406e-06, -1.0, 5.96e-07, 0.0, -1.0, 5.96e-07, 0.0, -1.0, 5.96e-07, 0.0, -1.0, 5.96e-07, 0.0, -1.0, 5.96e-07, 0.0, -1.0, 5.96e-07, 0.0, -1.0, 5.96e-07, 0.0, -1.0, 5.96e-07, 0.0, 1.0, 0.0, 0.0, 1.0, 0.0, 0.0, 1.0, 0.0, 0.0, 1.0, 0.0, 0.0, 1.0, 0.0, 0.0, 1.0, 0.0, 0.0, 1.0, 0.0, 0.0, 1.0, 0.0, 0.0, 1.0, 0.0, 0.0, 1.0, 0.0, 0.0, 1.0, 0.0, 0.0, 1.0, 0.0, 0.0, 1.0, 0.0, 0.0, 1.0, 0.0, 0.0, 1.0, 0.0, 0.0, 1.0, 0.0, 0.0, 1.0, 0.0, 0.0, 1.0, 0.0, 0.0, 1.0, 0.0, 0.0, 1.0, 0.0, 0.0, 1.11e-07, 0.1961, -0.9806, 1.11e-07, 0.1961, -0.9806, 1.11e-07, 0.1961, -0.9806, 1.11e-07, 0.1961, -0.9806, 0.0, -1.0, 0.0, 0.0, -1.0, 0.0, 0.0, -1.0, 0.0, 0.0, -1.0, 0.0, 0.0, 0.0, 1.0, 0.0, 0.0, 1.0, 0.0, 0.0, 1.0, 0.0, 0.0, 1.0, 0.0, -0.1961, 0.9806, 0.0, -0.1961, 0.9806, 0.0, -0.1961, 0.9806, 0.0, -0.1961, 0.9806, 0.0, 0.0, -1.0, 0.0, 0.0, -1.0, 0.0, 0.0, -1.0, 0.0, 0.0, -1.0, 0.0, -1.0, 0.0, 0.0, -1.0, 0.0, 0.0, -1.0, 0.0, 0.0, -1.0, 0.0, 3.168e-07, 1.0, 0.0, 3.168e-07, 1.0, 0.0, 3.168e-07, 1.0, 0.0, 3.168e-07, 1.0, 0.0, 0.0, 1.0, 0.0, 0.0, 1.0, 0.0, 0.0, 1.0, 0.0, 0.0, 1.0, 0.0, -3.168e-07, -1.0, 0.0, -3.168e-07, -1.0, 0.0, -3.168e-07, -1.0, 0.0, -3.168e-07, -1.0, 0.0, 3.168e-07, 1.0, 0.0, 3.168e-07, 1.0, 0.0, 3.168e-07, 1.0, 0.0, 3.168e-07, 1.0, 0.0, 0.0, 0.1961, 0.9806, 0.0, 0.1961, 0.9806, 0.0, 0.1961, 0.9806, 0.0, 0.1961, 0.9806, 0.0, -0.1961, -0.9806, 0.0, -0.1961, -0.9806, 0.0, -0.1961, -0.9806, 0.0, -0.1961, -0.9806, 0.0, 1.0, -2.445e-05, 0.0, 1.0, -2.445e-05, 0.0, 1.0, -2.445e-05, 0.0, 1.0, -2.445e-05, 0.0, 1.0, 0.0, 0.0, 1.0, 0.0, 0.0, 1.0, 0.0, 0.0, 1.0, 0.0, 0.0, 1.0, 0.0, 0.0, 1.0, 0.0, 0.0, 1.0, 0.0, 0.0, 1.0, 0.0, 0.0, 1.0, 0.0, 0.0, 1.0, 0.0, 0.0, 1.0, 0.0, 0.0, 1.0, 0.0, 0.0, 1.0, 0.0, 0.0, 1.0, 0.0, 0.0, 1.0, 0.0, 0.0, 1.0, 0.0, 0.0, -1.0, 0.0, 0.0, -1.0, 0.0, 0.0, -1.0, 0.0, 0.0, -1.0, 0.0, 0.0, -1.0, 0.0, 0.0, -1.0, 0.0, 0.0, -1.0, 0.0, 0.0, -1.0, 0.0, 0.0, -1.0, 3.668e-05, 0.0, -1.0, 3.668e-05, 0.0, -1.0, 3.668e-05, 0.0, -1.0, 3.668e-05, 0.0, -1.0, 0.0, 0.0, -1.0, 0.0, 0.0, -1.0, 0.0, 0.0, -1.0, 0.0, 0.0, -1.0, 0.0, 0.0, -1.0, 0.0, 0.0, -1.0, 0.0, 0.0, -1.0, 0.0, 0.2169, -1.765e-08, -0.9762, 0.2169, -1.765e-08, -0.9762, 0.2169, -1.765e-08, -0.9762, 0.2169, -1.765e-08, -0.9762, -1.0, 7.397e-08, 0.0, -1.0, 7.397e-08, 0.0, -1.0, 7.397e-08, 0.0, -1.0, 7.397e-08, 0.0, 0.0, 0.0, 1.0, 0.0, 0.0, 1.0, 0.0, 0.0, 1.0, 0.0, 0.0, 1.0, -0.1738, 1.286e-08, 0.9848, -0.1738, 1.286e-08, 0.9848, -0.1738, 1.286e-08, 0.9848, -0.1738, 1.286e-08, 0.9848, 0.0, 0.0, -1.0, 0.0, 0.0, -1.0, 0.0, 0.0, -1.0, 0.0, 0.0, -1.0, -1.0, 6.657e-08, 0.0, -1.0, 6.657e-08, 0.0, -1.0, 6.657e-08, 0.0, -1.0, 6.657e-08, 0.0, 1.0, -7.397e-08, 0.0, 1.0, -7.397e-08, 0.0, 1.0, -7.397e-08, 0.0, 1.0, -7.397e-08, 0.0, 1.0, -7.575e-08, 0.0, 1.0, -7.575e-08, 0.0, 1.0, -7.575e-08, 0.0, 1.0, -7.575e-08, 0.0, -1.0, 7.101e-08, 0.0, -1.0, 7.101e-08, 0.0, -1.0, 7.101e-08, 0.0, -1.0, 7.101e-08, 0.0, 1.0, -7.89e-08, 0.0, 1.0, -7.89e-08, 0.0, 1.0, -7.89e-08, 0.0, 1.0, -7.89e-08, 0.0, 0.1644, -1.297e-08, 0.9864, 0.1644, -1.297e-08, 0.9864, 0.1644, -1.297e-08, 0.9864, 0.1644, -1.297e-08, 0.9864, -0.229, 1.694e-08, -0.9734, -0.229, 1.694e-08, -0.9734, -0.229, 1.694e-08, -0.9734, -0.229, 1.694e-08, -0.9734, 0.0, 1.0, 2.445e-05, 0.0, 1.0, 2.445e-05, 0.0, 1.0, 2.445e-05, 0.0, 1.0, 2.445e-05, 0.0, 1.0, 0.0, 0.0, 1.0, 0.0, 0.0, 1.0, 0.0, 0.0, 1.0, 0.0, 0.0, 1.0, 0.0, 0.0, 1.0, 0.0, 0.0, 1.0, 0.0, 0.0, 1.0, 0.0, 0.0, 1.0, 0.0, 0.0, 1.0, 0.0, 0.0, 1.0, 0.0, 0.0, 1.0, 0.0, 0.0, 1.0, 0.0, 0.0, 1.0, 0.0, 0.0, 1.0, 0.0, 0.0, 1.0, 0.0, 0.0, -1.0, 0.0, 0.0, -1.0, 0.0, 0.0, -1.0, 0.0, 0.0, -1.0, 0.0, 0.0, -1.0, 0.0, 0.0, -1.0, 0.0, 0.0, -1.0, 0.0, 0.0, -1.0, 0.0, 0.0, -1.0, 0.0, 0.0, -1.0, 0.0, 0.0, -1.0, 0.0, 0.0, -1.0, 0.0, 0.0, -1.0, 0.0, 0.0, -1.0, 0.0, 0.0, -1.0, 0.0, 0.0, -1.0, 0.0, 0.0, -1.0, 0.0, 0.0, -1.0, 0.0, 0.0, -1.0, 0.0, 0.0, -1.0, 0.0, 0.2169, -1.444e-08, -0.9762, 0.2169, -1.444e-08, -0.9762, 0.2169, -1.444e-08, -0.9762, 0.2169, -1.444e-08, -0.9762, -1.0, 7.89e-08, 0.0, -1.0, 7.89e-08, 0.0, -1.0, 7.89e-08, 0.0, -1.0, 7.89e-08, 0.0, 0.0, 0.0, 1.0, 0.0, 0.0, 1.0, 0.0, 0.0, 1.0, 0.0, 0.0, 1.0, -0.1738, 1.371e-08, 0.9848, -0.1738, 1.371e-08, 0.9848, -0.1738, 1.371e-08, 0.9848, -0.1738, 1.371e-08, 0.9848, 0.0, 0.0, -1.0, 0.0, 0.0, -1.0, 0.0, 0.0, -1.0, 0.0, 0.0, -1.0, -1.0, 7.397e-08, 0.0, -1.0, 7.397e-08, 0.0, -1.0, 7.397e-08, 0.0, -1.0, 7.397e-08, 0.0, 1.0, -7.397e-08, 0.0, 1.0, -7.397e-08, 0.0, 1.0, -7.397e-08, 0.0, 1.0, -7.397e-08, 0.0, 1.0, -7.101e-08, 0.0, 1.0, -7.101e-08, 0.0, 1.0, -7.101e-08, 0.0, 1.0, -7.101e-08, 0.0, -1.0, 7.575e-08, 0.0, -1.0, 7.575e-08, 0.0, -1.0, 7.575e-08, 0.0, -1.0, 7.575e-08, 0.0, 1.0, -7.397e-08, 0.0, 1.0, -7.397e-08, 0.0, 1.0, -7.397e-08, 0.0, 1.0, -7.397e-08, 0.0, 0.1644, -1.135e-08, 0.9864, 0.1644, -1.135e-08, 0.9864, 0.1644, -1.135e-08, 0.9864, 0.1644, -1.135e-08, 0.9864, -0.229, 1.694e-08, -0.9734, -0.229, 1.694e-08, -0.9734, -0.229, 1.694e-08, -0.9734, -0.229, 1.694e-08, -0.9734, 0.0, 0.0, -1.0, 0.0, 0.0, -1.0, 0.0, 0.0, -1.0, 0.0, 0.0, -1.0, 0.0, 0.0, -1.0, 0.0, 0.0, -1.0, 0.0, 0.0, -1.0, 0.0, 0.0, -1.0, 0.0, 0.0, -1.0, 0.0, 0.0, -1.0, 0.0, 0.0, -1.0, 0.0, 0.0, -1.0, 0.0, 0.0, -1.0, 0.0, 0.0, -1.0, 0.0, 0.0, -1.0, 0.0, 0.0, -1.0, 0.0, 0.0, -1.0, 0.0, 0.0, -1.0, 0.0, 0.0, -1.0, 0.0, 0.0, -1.0, 0.0, 0.0, 1.0, 0.0, 0.0, 1.0, 0.0, 0.0, 1.0, 0.0, 0.0, 1.0, 0.0, 0.0, 1.0, 0.0, 0.0, 1.0, 0.0, 0.0, 1.0, 0.0, 0.0, 1.0, 0.0, 0.0, 1.0, 0.0, 0.0, 1.0, 0.0, 0.0, 1.0, 0.0, 0.0, 1.0, 0.0, 0.0, 1.0, 0.0, 0.0, 1.0, 0.0, 0.0, 1.0, 0.0, 0.0, 1.0, 0.0, 0.0, 1.0, 0.0, 0.0, 1.0, 0.0, 0.0, 1.0, 0.0, 0.0, 1.0, 0.2157, -0.9708, -0.1052, 0.2157, -0.9708, -0.1052, 0.2157, -0.9708, -0.1052, 0.2157, -0.9708, -0.1052, -0.8988, 0.0, 0.4384, -0.8988, 0.0, 0.4384, -0.8988, 0.0, 0.4384, -0.8988, 0.0, 0.4384, 0.0, 1.0, -5.815e-07, 0.0, 1.0, -5.815e-07, 0.0, 1.0, -5.815e-07, 0.0, 1.0, -5.815e-07, -0.1732, 0.9813, 0.08447, -0.1732, 0.9813, 0.08447, -0.1732, 0.9813, 0.08447, -0.1732, 0.9813, 0.08447, 0.0, -1.0, 8.141e-07, 0.0, -1.0, 8.141e-07, 0.0, -1.0, 8.141e-07, 0.0, -1.0, 8.141e-07, -0.8988, 0.0, 0.4384, -0.8988, 0.0, 0.4384, -0.8988, 0.0, 0.4384, -0.8988, 0.0, 0.4384, 0.8988, 0.0, -0.4384, 0.8988, 0.0, -0.4384, 0.8988, 0.0, -0.4384, 0.8988, 0.0, -0.4384, 0.8988, 0.0, -0.4384, 0.8988, 0.0, -0.4384, 0.8988, 0.0, -0.4384, 0.8988, 0.0, -0.4384, -0.8988, 0.0, 0.4384, -0.8988, 0.0, 0.4384, -0.8988, 0.0, 0.4384, -0.8988, 0.0, 0.4384, 0.8988, 0.0, -0.4384, 0.8988, 0.0, -0.4384, 0.8988, 0.0, -0.4384, 0.8988, 0.0, -0.4384, 0.1639, 0.9832, -0.07994, 0.1639, 0.9832, -0.07994, 0.1639, 0.9832, -0.07994, 0.1639, 0.9832, -0.07994, -0.2276, -0.9674, 0.111, -0.2276, -0.9674, 0.111, -0.2276, -0.9674, 0.111, -0.2276, -0.9674, 0.111, 0.0, 0.0, -1.0, 0.0, 0.0, -1.0, 0.0, 0.0, -1.0, 0.0, 0.0, -1.0, 0.0, 0.0, -1.0, 0.0, 0.0, -1.0, 0.0, 0.0, -1.0, 0.0, 0.0, -1.0, 0.0, 0.0, -1.0, 0.0, 0.0, -1.0, 0.0, 0.0, -1.0, 0.0, 0.0, -1.0, 0.0, 0.0, -1.0, 0.0, 0.0, -1.0, 0.0, 0.0, -1.0, 0.0, 0.0, -1.0, 0.0, 0.0, -1.0, 0.0, 0.0, -1.0, 0.0, 0.0, -1.0, 0.0, 0.0, -1.0, 0.0, 0.0, 1.0, 0.0, 0.0, 1.0, 0.0, 0.0, 1.0, 0.0, 0.0, 1.0, 0.0, 0.0, 1.0, 0.0, 0.0, 1.0, 0.0, 0.0, 1.0, 0.0, 0.0, 1.0, 0.0, 0.0, 1.0, 0.0, 0.0, 1.0, 0.0, 0.0, 1.0, 0.0, 0.0, 1.0, 0.0, 0.0, 1.0, 0.0, 0.0, 1.0, 0.0, 0.0, 1.0, 0.0, 0.0, 1.0, 0.0, 0.0, 1.0, 0.0, 0.0, 1.0, 0.0, 0.0, 1.0, 0.0, 0.0, 1.0, 0.2157, -0.9708, 0.1052, 0.2157, -0.9708, 0.1052, 0.2157, -0.9708, 0.1052, 0.2157, -0.9708, 0.1052, -0.8988, 0.0, -0.4384, -0.8988, 0.0, -0.4384, -0.8988, 0.0, -0.4384, -0.8988, 0.0, -0.4384, 0.0, 1.0, -2.326e-07, 0.0, 1.0, -2.326e-07, 0.0, 1.0, -2.326e-07, 0.0, 1.0, -2.326e-07, -0.1732, 0.9813, -0.08447, -0.1732, 0.9813, -0.08447, -0.1732, 0.9813, -0.08447, -0.1732, 0.9813, -0.08447, 0.0, -1.0, -4.652e-07, 0.0, -1.0, -4.652e-07, 0.0, -1.0, -4.652e-07, 0.0, -1.0, -4.652e-07, -0.8988, 0.0, -0.4384, -0.8988, 0.0, -0.4384, -0.8988, 0.0, -0.4384, -0.8988, 0.0, -0.4384, 0.8988, 0.0, 0.4384, 0.8988, 0.0, 0.4384, 0.8988, 0.0, 0.4384, 0.8988, 0.0, 0.4384, 0.8988, 0.0, 0.4384, 0.8988, 0.0, 0.4384, 0.8988, 0.0, 0.4384, 0.8988, 0.0, 0.4384, -0.8988, 0.0, -0.4384, -0.8988, 0.0, -0.4384, -0.8988, 0.0, -0.4384, -0.8988, 0.0, -0.4384, 0.8988, 0.0, 0.4384, 0.8988, 0.0, 0.4384, 0.8988, 0.0, 0.4384, 0.8988, 0.0, 0.4384, 0.1639, 0.9832, 0.07994, 0.1639, 0.9832, 0.07994, 0.1639, 0.9832, 0.07994, 0.1639, 0.9832, 0.07994, -0.2276, -0.9674, -0.111, -0.2276, -0.9674, -0.111, -0.2276, -0.9674, -0.111, -0.2276, -0.9674, -0.111])] * 3)])
me_cube_000 = bpy.data.meshes.new('Cube.000')
me_cube_000.from_pydata([(-0.01, -3.65, 0.195), (-0.01, -3.15, 0.195), (-0.01, -3.65, -0.175), (-0.01, -3.15, -0.175), (-0.01, -3.325, 0.135), (-0.01, -3.475, 0.135), (-0.01, -3.325, -0.115), (-0.01, -3.475, -0.115), (-0.01, -3.65, 0.17), (-0.01, -3.15, -0.15), (-0.01, -3.15, 0.17), (-0.01, -3.65, -0.15), (3.01, -3.65, 0.195), (3.01, -3.15, 0.195), (3.01, -3.65, -0.175), (3.01, -3.15, -0.175), (3.01, -3.325, 0.135), (3.01, -3.475, 0.135), (3.01, -3.325, -0.115), (3.01, -3.475, -0.115), (3.01, -3.65, 0.17), (3.01, -3.15, -0.15), (3.01, -3.15, 0.17), (3.01, -3.65, -0.15), (2.841, -3.617, -0.24), (2.841, -3.183, -0.24), (2.858, -3.617, -0.282), (2.858, -3.183, -0.282), (2.9, -3.617, -0.2994), (2.9, -3.183, -0.2994), (2.942, -3.617, -0.282), (2.942, -3.183, -0.282), (2.959, -3.617, -0.24), (2.959, -3.183, -0.24), (2.942, -3.617, -0.198), (2.942, -3.183, -0.198), (2.9, -3.617, -0.1806), (2.9, -3.183, -0.1806), (2.858, -3.617, -0.198), (2.858, -3.183, -0.198), (2.841, -3.617, -0.42), (2.841, -3.183, -0.42), (2.858, -3.617, -0.462), (2.858, -3.183, -0.462), (2.9, -3.617, -0.4794), (2.9, -3.183, -0.4794), (2.942, -3.617, -0.462), (2.942, -3.183, -0.462), (2.959, -3.617, -0.42), (2.959, -3.183, -0.42), (2.942, -3.617, -0.378), (2.942, -3.183, -0.378), (2.9, -3.617, -0.3606), (2.9, -3.183, -0.3606), (2.858, -3.617, -0.378), (2.858, -3.183, -0.378), (3.0, -3.7, -0.52), (3.0, -3.7, 0.19), (2.4, -3.7, -0.52), (2.4, -3.7, 0.19), (3.0, -3.65, -0.52), (3.0, -3.65, 0.19), (2.4, -3.65, -0.52), (2.4, -3.65, 0.19), (3.0, -3.15, -0.52), (3.0, -3.15, 0.19), (2.4, -3.15, -0.52), (2.4, -3.15, 0.19), (3.0, -3.1, -0.52), (3.0, -3.1, 0.19), (2.4, -3.1, -0.52), (2.4, -3.1, 0.19), (2.857, -3.676, -0.42), (2.857, -3.124, -0.42), (2.87, -3.676, -0.4502), (2.87, -3.124, -0.4502), (2.9, -3.676, -0.4627), (2.9, -3.124, -0.4627), (2.93, -3.676, -0.4502), (2.93, -3.124, -0.4502), (2.943, -3.676, -0.42), (2.943, -3.124, -0.42), (2.93, -3.676, -0.3898), (2.93, -3.124, -0.3898), (2.9, -3.676, -0.3773), (2.9, -3.124, -0.3773), (2.87, -3.676, -0.3898), (2.87, -3.124, -0.3898), (2.857, -3.676, -0.24), (2.857, -3.124, -0.24), (2.87, -3.676, -0.2702), (2.87, -3.124, -0.2702), (2.9, -3.676, -0.2827), (2.9, -3.124, -0.2827), (2.93, -3.676, -0.2702), (2.93, -3.124, -0.2702), (2.943, -3.676, -0.24), (2.943, -3.124, -0.24), (2.93, -3.676, -0.2098), (2.93, -3.124, -0.2098), (2.9, -3.676, -0.1973), (2.9, -3.124, -0.1973), (2.87, -3.676, -0.2098), (2.87, -3.124, -0.2098), (2.41, 1.907e-06, 0.195), (2.91, 1.907e-06, 0.195), (2.41, 1.907e-06, -0.175), (2.91, 1.907e-06, -0.175), (2.735, 1.907e-06, 0.135), (2.585, 1.907e-06, 0.135), (2.735, 1.907e-06, -0.115), (2.585, 1.907e-06, -0.115), (2.41, 1.907e-06, 0.17), (2.91, 1.907e-06, -0.15), (2.91, 1.907e-06, 0.17), (2.41, 1.907e-06, -0.15), (2.41, -3.15, 0.195), (2.91, -3.15, 0.195), (2.41, -3.15, -0.175), (2.91, -3.15, -0.175), (2.735, -3.15, 0.135), (2.585, -3.15, 0.135), (2.735, -3.15, -0.115), (2.585, -3.15, -0.115), (2.41, -3.15, 0.17), (2.91, -3.15, -0.15), (2.91, -3.15, 0.17), (2.41, -3.15, -0.15), (2.66, -0.25, 0.2), (2.66, -0.25, -0.18), (2.66, -0.07, 0.13), (2.66, -0.07, -0.12), (2.66, -0.25, -0.15), (2.66, -0.25, 0.17), (-1.887e-08, -0.25, -0.15), (-1.887e-08, -0.25, 0.17), (2.66, -2.008e-07, 0.17), (-1.887e-08, -0.25, -0.18), (-5.285e-09, -0.07, 0.13), (2.66, -2.008e-07, -0.15), (2.66, -2.008e-07, 0.2), (2.66, -2.008e-07, -0.18), (-5.285e-09, -0.07, -0.12), (2.66, -2.008e-07, 0.13), (2.66, -2.008e-07, -0.12), (-1.887e-08, -0.25, 0.2), (0.0, 0.0, 0.2), (0.0, 0.0, -0.18)], [], [(6, 9, 11, 7), (7, 5, 4, 6), (5, 8, 10, 4), (8, 0, 1, 10), (9, 3, 2, 11), (18, 19, 23, 21), (19, 18, 16, 17), (17, 16, 22, 20), (20, 22, 13, 12), (21, 23, 14, 15), (4, 10, 22, 16), (11, 2, 14, 23), (1, 0, 12, 13), (7, 11, 23, 19), (2, 3, 15, 14), (0, 8, 20, 12), (10, 1, 13, 22), (6, 4, 16, 18), (5, 7, 19, 17), (3, 9, 21, 15), (9, 6, 18, 21), (8, 5, 17, 20), (46, 47, 49, 48), (24, 25, 27, 26), (48, 49, 51, 50), (26, 27, 29, 28), (42, 43, 45, 44), (28, 29, 31, 30), (40, 41, 43, 42), (30, 31, 33, 32), (32, 33, 35, 34), (34, 35, 37, 36), (27, 25, 39, 37, 35, 33, 31, 29), (36, 37, 39, 38), (44, 45, 47, 46), (38, 39, 25, 24), (24, 26, 28, 30, 32, 34, 36, 38), (50, 51, 53, 52), (43, 41, 55, 53, 51, 49, 47, 45), (52, 53, 55, 54), (54, 55, 41, 40), (40, 42, 44, 46, 48, 50, 52, 54), (56, 57, 59, 58), (58, 59, 63, 62), (62, 63, 61, 60), (60, 61, 57, 56), (58, 62, 60, 56), (63, 59, 57, 61), (64, 65, 67, 66), (66, 67, 71, 70), (70, 71, 69, 68), (68, 69, 65, 64), (66, 70, 68, 64), (71, 67, 65, 69), (78, 79, 81, 80), (80, 81, 83, 82), (74, 75, 77, 76), (72, 73, 75, 74), (76, 77, 79, 78), (82, 83, 85, 84), (75, 73, 87, 85, 83, 81, 79, 77), (84, 85, 87, 86), (86, 87, 73, 72), (72, 74, 76, 78, 80, 82, 84, 86), (94, 95, 97, 96), (96, 97, 99, 98), (90, 91, 93, 92), (88, 89, 91, 90), (92, 93, 95, 94), (98, 99, 101, 100), (91, 89, 103, 101, 99, 97, 95, 93), (100, 101, 103, 102), (102, 103, 89, 88), (88, 90, 92, 94, 96, 98, 100, 102), (110, 113, 115, 111), (111, 109, 108, 110), (109, 112, 114, 108), (112, 104, 105, 114), (113, 107, 106, 115), (122, 123, 127, 125), (123, 122, 120, 121), (121, 120, 126, 124), (124, 126, 117, 116), (125, 127, 118, 119), (108, 114, 126, 120), (115, 106, 118, 127), (105, 104, 116, 117), (111, 115, 127, 123), (106, 107, 119, 118), (104, 112, 124, 116), (114, 105, 117, 126), (110, 108, 120, 122), (109, 111, 123, 121), (107, 113, 125, 119), (113, 110, 122, 125), (112, 109, 121, 124), (131, 132, 139, 144), (132, 129, 141, 139), (130, 133, 135, 138), (128, 140, 146, 145), (133, 128, 145, 135), (131, 130, 138, 142), (129, 132, 134, 137), (132, 131, 142, 134), (136, 140, 128, 133), (143, 136, 133, 130), (137, 147, 141, 129), (144, 143, 130, 131)])
_uv = me_cube_000.uv_layers.new(name='UVMap')
_uv.uv.foreach_set('vector', [0.6169, 0.7217, 0.6178, 0.7172, 0.6178, 0.7298, 0.6169, 0.7254, 0.6169, 0.7254, 0.6106, 0.7254, 0.6106, 0.7217, 0.6169, 0.7217, 0.6106, 0.7254, 0.6098, 0.7298, 0.6098, 0.7172, 0.6106, 0.7217, 0.6098, 0.7298, 0.6091, 0.7298, 0.6091, 0.7172, 0.6098, 0.7172, 0.6178, 0.7172, 0.6185, 0.7172, 0.6185, 0.7298, 0.6178, 0.7298, 0.6334, 0.6687, 0.6334, 0.6725, 0.6325, 0.6769, 0.6325, 0.6643, 0.6334, 0.6725, 0.6334, 0.6687, 0.6397, 0.6687, 0.6397, 0.6725, 0.6397, 0.6725, 0.6397, 0.6687, 0.6406, 0.6643, 0.6406, 0.6769, 0.6406, 0.6769, 0.6406, 0.6643, 0.6412, 0.6643, 0.6412, 0.6769, 0.6325, 0.6643, 0.6325, 0.6769, 0.6319, 0.6769, 0.6319, 0.6643, 0.583, 0.8063, 0.5786, 0.8063, 0.5786, 0.6546, 0.583, 0.6546, 0.8129, 0.7096, 0.8135, 0.7096, 0.8135, 0.8613, 0.8129, 0.8613, 0.3357, 0.8036, 0.3231, 0.8036, 0.3231, 0.6519, 0.3357, 0.6519, 0.5832, 0.6546, 0.5876, 0.6546, 0.5876, 0.8063, 0.5832, 0.8063, 0.3627, 0.6519, 0.3753, 0.6519, 0.3753, 0.8036, 0.3627, 0.8036, 0.8122, 0.7096, 0.8129, 0.7096, 0.8129, 0.8613, 0.8122, 0.8613, 0.8096, 0.7096, 0.8102, 0.7096, 0.8102, 0.8613, 0.8096, 0.8613, 0.2687, 0.6519, 0.275, 0.6519, 0.275, 0.8036, 0.2687, 0.8036, 0.2555, 0.6519, 0.2618, 0.6519, 0.2618, 0.8036, 0.2555, 0.8036, 0.8109, 0.7096, 0.8116, 0.7096, 0.8116, 0.8613, 0.8109, 0.8613, 0.5552, 0.8063, 0.5508, 0.8063, 0.5508, 0.6546, 0.5552, 0.6546, 0.5693, 0.6546, 0.5737, 0.6546, 0.5737, 0.8063, 0.5693, 0.8063, 0.625, 0.5, 0.625, 1.0, 0.5, 1.0, 0.5, 0.5, 1.0, 0.5, 1.0, 1.0, 0.875, 1.0, 0.875, 0.5, 0.5, 0.5, 0.5, 1.0, 0.375, 1.0, 0.375, 0.5, 0.875, 0.5, 0.875, 1.0, 0.75, 1.0, 0.75, 0.5, 0.875, 0.5, 0.875, 1.0, 0.75, 1.0, 0.75, 0.5, 0.75, 0.5, 0.75, 1.0, 0.625, 1.0, 0.625, 0.5, 1.0, 0.5, 1.0, 1.0, 0.875, 1.0, 0.875, 0.5, 0.625, 0.5, 0.625, 1.0, 0.5, 1.0, 0.5, 0.5, 0.5, 0.5, 0.5, 1.0, 0.375, 1.0, 0.375, 0.5, 0.375, 0.5, 0.375, 1.0, 0.25, 1.0, 0.25, 0.5, 0.4197, 0.4197, 0.25, 0.49, 0.08029, 0.4197, 0.01, 0.25, 0.08029, 0.08029, 0.25, 0.01, 0.4197, 0.08029, 0.49, 0.25, 0.25, 0.5, 0.25, 1.0, 0.125, 1.0, 0.125, 0.5, 0.75, 0.5, 0.75, 1.0, 0.625, 1.0, 0.625, 0.5, 0.125, 0.5, 0.125, 1.0, 0.0, 1.0, 0.0, 0.5, 0.75, 0.49, 0.9197, 0.4197, 0.99, 0.25, 0.9197, 0.08029, 0.75, 0.01, 0.5803, 0.08029, 0.51, 0.25, 0.5803, 0.4197, 0.375, 0.5, 0.375, 1.0, 0.25, 1.0, 0.25, 0.5, 0.4197, 0.4197, 0.25, 0.49, 0.08029, 0.4197, 0.01, 0.25, 0.08029, 0.08029, 0.25, 0.01, 0.4197, 0.08029, 0.49, 0.25, 0.25, 0.5, 0.25, 1.0, 0.125, 1.0, 0.125, 0.5, 0.125, 0.5, 0.125, 1.0, 0.0, 1.0, 0.0, 0.5, 0.75, 0.49, 0.9197, 0.4197, 0.99, 0.25, 0.9197, 0.08029, 0.75, 0.01, 0.5803, 0.08029, 0.51, 0.25, 0.5803, 0.4197, 0.375, 0.0, 0.625, 0.0, 0.625, 0.25, 0.375, 0.25, 0.375, 0.25, 0.625, 0.25, 0.625, 0.5, 0.375, 0.5, 0.375, 0.5, 0.625, 0.5, 0.625, 0.75, 0.375, 0.75, 0.375, 0.75, 0.625, 0.75, 0.625, 1.0, 0.375, 1.0, 0.125, 0.5, 0.375, 0.5, 0.375, 0.75, 0.125, 0.75, 0.625, 0.5, 0.875, 0.5, 0.875, 0.75, 0.625, 0.75, 0.375, 0.0, 0.625, 0.0, 0.625, 0.25, 0.375, 0.25, 0.375, 0.25, 0.625, 0.25, 0.625, 0.5, 0.375, 0.5, 0.375, 0.5, 0.625, 0.5, 0.625, 0.75, 0.375, 0.75, 0.375, 0.75, 0.625, 0.75, 0.625, 1.0, 0.375, 1.0, 0.125, 0.5, 0.375, 0.5, 0.375, 0.75, 0.125, 0.75, 0.625, 0.5, 0.875, 0.5, 0.875, 0.75, 0.625, 0.75, 0.625, 0.5, 0.625, 1.0, 0.5, 1.0, 0.5, 0.5, 0.5, 0.5, 0.5, 1.0, 0.375, 1.0, 0.375, 0.5, 0.875, 0.5, 0.875, 1.0, 0.75, 1.0, 0.75, 0.5, 1.0, 0.5, 1.0, 1.0, 0.875, 1.0, 0.875, 0.5, 0.75, 0.5, 0.75, 1.0, 0.625, 1.0, 0.625, 0.5, 0.375, 0.5, 0.375, 1.0, 0.25, 1.0, 0.25, 0.5, 0.4197, 0.4197, 0.25, 0.49, 0.08029, 0.4197, 0.01, 0.25, 0.08029, 0.08029, 0.25, 0.01, 0.4197, 0.08029, 0.49, 0.25, 0.25, 0.5, 0.25, 1.0, 0.125, 1.0, 0.125, 0.5, 0.125, 0.5, 0.125, 1.0, 0.0, 1.0, 0.0, 0.5, 0.75, 0.49, 0.9197, 0.4197, 0.99, 0.25, 0.9197, 0.08029, 0.75, 0.01, 0.5803, 0.08029, 0.51, 0.25, 0.5803, 0.4197, 0.625, 0.5, 0.625, 1.0, 0.5, 1.0, 0.5, 0.5, 0.5, 0.5, 0.5, 1.0, 0.375, 1.0, 0.375, 0.5, 0.875, 0.5, 0.875, 1.0, 0.75, 1.0, 0.75, 0.5, 1.0, 0.5, 1.0, 1.0, 0.875, 1.0, 0.875, 0.5, 0.75, 0.5, 0.75, 1.0, 0.625, 1.0, 0.625, 0.5, 0.375, 0.5, 0.375, 1.0, 0.25, 1.0, 0.25, 0.5, 0.4197, 0.4197, 0.25, 0.49, 0.08029, 0.4197, 0.01, 0.25, 0.08029, 0.08029, 0.25, 0.01, 0.4197, 0.08029, 0.49, 0.25, 0.25, 0.5, 0.25, 1.0, 0.125, 1.0, 0.125, 0.5, 0.125, 0.5, 0.125, 1.0, 0.0, 1.0, 0.0, 0.5, 0.75, 0.49, 0.9197, 0.4197, 0.99, 0.25, 0.9197, 0.08029, 0.75, 0.01, 0.5803, 0.08029, 0.51, 0.25, 0.5803, 0.4197, 0.6169, 0.7217, 0.6178, 0.7172, 0.6178, 0.7298, 0.6169, 0.7254, 0.6169, 0.7254, 0.6106, 0.7254, 0.6106, 0.7217, 0.6169, 0.7217, 0.6106, 0.7254, 0.6098, 0.7298, 0.6098, 0.7172, 0.6106, 0.7217, 0.6098, 0.7298, 0.6091, 0.7298, 0.6091, 0.7172, 0.6098, 0.7172, 0.6178, 0.7172, 0.6185, 0.7172, 0.6185, 0.7298, 0.6178, 0.7298, 0.6334, 0.6687, 0.6334, 0.6725, 0.6325, 0.6769, 0.6325, 0.6643, 0.6334, 0.6725, 0.6334, 0.6687, 0.6397, 0.6687, 0.6397, 0.6725, 0.6397, 0.6725, 0.6397, 0.6687, 0.6406, 0.6643, 0.6406, 0.6769, 0.6406, 0.6769, 0.6406, 0.6643, 0.6412, 0.6643, 0.6412, 0.6769, 0.6325, 0.6643, 0.6325, 0.6769, 0.6319, 0.6769, 0.6319, 0.6643, 0.583, 0.8063, 0.5786, 0.8063, 0.5786, 0.6546, 0.583, 0.6546, 0.8129, 0.7096, 0.8135, 0.7096, 0.8135, 0.8613, 0.8129, 0.8613, 0.3357, 0.8036, 0.3231, 0.8036, 0.3231, 0.6519, 0.3357, 0.6519, 0.5832, 0.6546, 0.5876, 0.6546, 0.5876, 0.8063, 0.5832, 0.8063, 0.3627, 0.6519, 0.3753, 0.6519, 0.3753, 0.8036, 0.3627, 0.8036, 0.8122, 0.7096, 0.8129, 0.7096, 0.8129, 0.8613, 0.8122, 0.8613, 0.8096, 0.7096, 0.8102, 0.7096, 0.8102, 0.8613, 0.8096, 0.8613, 0.2687, 0.6519, 0.275, 0.6519, 0.275, 0.8036, 0.2687, 0.8036, 0.2555, 0.6519, 0.2618, 0.6519, 0.2618, 0.8036, 0.2555, 0.8036, 0.8109, 0.7096, 0.8116, 0.7096, 0.8116, 0.8613, 0.8109, 0.8613, 0.5552, 0.8063, 0.5508, 0.8063, 0.5508, 0.6546, 0.5552, 0.6546, 0.5693, 0.6546, 0.5737, 0.6546, 0.5737, 0.8063, 0.5693, 0.8063, 0.6169, 0.7217, 0.6178, 0.7172, 0.6178, 0.7235, 0.6169, 0.7235, 0.6178, 0.7172, 0.6185, 0.7172, 0.6185, 0.7235, 0.6178, 0.7235, 0.583, 0.8063, 0.5786, 0.8063, 0.5786, 0.7181, 0.583, 0.7181, 0.3357, 0.8036, 0.3294, 0.8036, 0.3294, 0.7154, 0.3357, 0.7154, 0.8096, 0.7096, 0.8102, 0.7096, 0.8102, 0.7978, 0.8096, 0.7978, 0.2687, 0.6519, 0.275, 0.6519, 0.275, 0.7401, 0.2687, 0.7401, 0.8109, 0.7096, 0.8116, 0.7096, 0.8116, 0.7978, 0.8109, 0.7978, 0.5552, 0.8063, 0.5508, 0.8063, 0.5508, 0.7181, 0.5552, 0.7181, 0.6098, 0.7235, 0.6091, 0.7235, 0.6091, 0.7172, 0.6098, 0.7172, 0.6106, 0.7235, 0.6098, 0.7235, 0.6098, 0.7172, 0.6106, 0.7217, 0.3753, 0.7401, 0.3691, 0.7401, 0.3691, 0.6519, 0.3753, 0.6519, 0.6169, 0.7235, 0.6106, 0.7235, 0.6106, 0.7217, 0.6169, 0.7217])
me_cube_000.materials.append(mat_concrete)
me_cube_000.use_remesh_preserve_volume = False
me_cube_000.use_remesh_preserve_attributes = False
me_cube_000.use_mirror_vertex_groups = False
me_cube_000.update()
me_cube_000.normals_split_custom_set([tuple(v) for v in zip(*[iter([-1.0, 3.659e-07, -3.406e-06, -1.0, 3.659e-07, -3.406e-06, -1.0, 3.659e-07, -3.406e-06, -1.0, 3.659e-07, -3.406e-06, -1.0, 0.0, 0.0, -1.0, 0.0, 0.0, -1.0, 0.0, 0.0, -1.0, 0.0, 0.0, -1.0, 3.659e-07, 3.406e-06, -1.0, 3.659e-07, 3.406e-06, -1.0, 3.659e-07, 3.406e-06, -1.0, 3.659e-07, 3.406e-06, -1.0, 4.773e-07, 0.0, -1.0, 4.773e-07, 0.0, -1.0, 4.773e-07, 0.0, -1.0, 4.773e-07, 0.0, -1.0, 4.773e-07, 0.0, -1.0, 4.773e-07, 0.0, -1.0, 4.773e-07, 0.0, -1.0, 4.773e-07, 0.0, 1.0, 0.0, 0.0, 1.0, 0.0, 0.0, 1.0, 0.0, 0.0, 1.0, 0.0, 0.0, 1.0, 0.0, 0.0, 1.0, 0.0, 0.0, 1.0, 0.0, 0.0, 1.0, 0.0, 0.0, 1.0, 0.0, 0.0, 1.0, 0.0, 0.0, 1.0, 0.0, 0.0, 1.0, 0.0, 0.0, 1.0, 0.0, 0.0, 1.0, 0.0, 0.0, 1.0, 0.0, 0.0, 1.0, 0.0, 0.0, 1.0, 0.0, 0.0, 1.0, 0.0, 0.0, 1.0, 0.0, 0.0, 1.0, 0.0, 0.0, 6.221e-08, 0.1961, -0.9806, 6.221e-08, 0.1961, -0.9806, 6.221e-08, 0.1961, -0.9806, 6.221e-08, 0.1961, -0.9806, 0.0, -1.0, 0.0, 0.0, -1.0, 0.0, 0.0, -1.0, 0.0, 0.0, -1.0, 0.0, 0.0, 0.0, 1.0, 0.0, 0.0, 1.0, 0.0, 0.0, 1.0, 0.0, 0.0, 1.0, -6.221e-08, -0.1961, 0.9806, -6.221e-08, -0.1961, 0.9806, -6.221e-08, -0.1961, 0.9806, -6.221e-08, -0.1961, 0.9806, 0.0, 0.0, -1.0, 0.0, 0.0, -1.0, 0.0, 0.0, -1.0, 0.0, 0.0, -1.0, 0.0, -1.0, 0.0, 0.0, -1.0, 0.0, 0.0, -1.0, 0.0, 0.0, -1.0, 0.0, 6.316e-07, 1.0, 0.0, 6.316e-07, 1.0, 0.0, 6.316e-07, 1.0, 0.0, 6.316e-07, 1.0, 0.0, 0.0, 1.0, 0.0, 0.0, 1.0, 0.0, 0.0, 1.0, 0.0, 0.0, 1.0, 0.0, -6.316e-07, -1.0, 0.0, -6.316e-07, -1.0, 0.0, -6.316e-07, -1.0, 0.0, -6.316e-07, -1.0, 0.0, 6.316e-07, 1.0, 0.0, 6.316e-07, 1.0, 0.0, 6.316e-07, 1.0, 0.0, 6.316e-07, 1.0, 0.0, 6.221e-08, 0.1961, 0.9806, 6.221e-08, 0.1961, 0.9806, 6.221e-08, 0.1961, 0.9806, 6.221e-08, 0.1961, 0.9806, -6.221e-08, -0.1961, -0.9806, -6.221e-08, -0.1961, -0.9806, -6.221e-08, -0.1961, -0.9806, -6.221e-08, -0.1961, -0.9806, 0.9239, 0.0, -0.3827, 0.9239, 0.0, -0.3827, 0.9239, 0.0, -0.3827, 0.9239, 0.0, -0.3827, -0.9239, 0.0, -0.3827, -0.9239, 0.0, -0.3827, -0.9239, 0.0, -0.3827, -0.9239, 0.0, -0.3827, 0.9239, 0.0, 0.3827, 0.9239, 0.0, 0.3827, 0.9239, 0.0, 0.3827, 0.9239, 0.0, 0.3827, -0.3827, 0.0, -0.9239, -0.3827, 0.0, -0.9239, -0.3827, 0.0, -0.9239, -0.3827, 0.0, -0.9239, -0.3827, 0.0, -0.9239, -0.3827, 0.0, -0.9239, -0.3827, 0.0, -0.9239, -0.3827, 0.0, -0.9239, 0.3827, 0.0, -0.9239, 0.3827, 0.0, -0.9239, 0.3827, 0.0, -0.9239, 0.3827, 0.0, -0.9239, -0.9239, 0.0, -0.3827, -0.9239, 0.0, -0.3827, -0.9239, 0.0, -0.3827, -0.9239, 0.0, -0.3827, 0.9239, 0.0, -0.3827, 0.9239, 0.0, -0.3827, 0.9239, 0.0, -0.3827, 0.9239, 0.0, -0.3827, 0.9239, 0.0, 0.3827, 0.9239, 0.0, 0.3827, 0.9239, 0.0, 0.3827, 0.9239, 0.0, 0.3827, 0.3827, 0.0, 0.9239, 0.3827, 0.0, 0.9239, 0.3827, 0.0, 0.9239, 0.3827, 0.0, 0.9239, 0.0, 1.0, 0.0, 0.0, 1.0, 0.0, 0.0, 1.0, 0.0, 0.0, 1.0, 0.0, 0.0, 1.0, 0.0, 0.0, 1.0, 0.0, 0.0, 1.0, 0.0, 0.0, 1.0, 0.0, -0.3827, 0.0, 0.9239, -0.3827, 0.0, 0.9239, -0.3827, 0.0, 0.9239, -0.3827, 0.0, 0.9239, 0.3827, 0.0, -0.9239, 0.3827, 0.0, -0.9239, 0.3827, 0.0, -0.9239, 0.3827, 0.0, -0.9239, -0.9239, 0.0, 0.3827, -0.9239, 0.0, 0.3827, -0.9239, 0.0, 0.3827, -0.9239, 0.0, 0.3827, 0.0, -1.0, 0.0, 0.0, -1.0, 0.0, 0.0, -1.0, 0.0, 0.0, -1.0, 0.0, 0.0, -1.0, 0.0, 0.0, -1.0, 0.0, 0.0, -1.0, 0.0, 0.0, -1.0, 0.0, 0.3827, 0.0, 0.9239, 0.3827, 0.0, 0.9239, 0.3827, 0.0, 0.9239, 0.3827, 0.0, 0.9239, 0.0, 1.0, 0.0, 0.0, 1.0, 0.0, 0.0, 1.0, 0.0, 0.0, 1.0, 0.0, 0.0, 1.0, 0.0, 0.0, 1.0, 0.0, 0.0, 1.0, 0.0, 0.0, 1.0, 0.0, -0.3827, 0.0, 0.9239, -0.3827, 0.0, 0.9239, -0.3827, 0.0, 0.9239, -0.3827, 0.0, 0.9239, -0.9239, 0.0, 0.3827, -0.9239, 0.0, 0.3827, -0.9239, 0.0, 0.3827, -0.9239, 0.0, 0.3827, 0.0, -1.0, 0.0, 0.0, -1.0, 0.0, 0.0, -1.0, 0.0, 0.0, -1.0, 0.0, 0.0, -1.0, 0.0, 0.0, -1.0, 0.0, 0.0, -1.0, 0.0, 0.0, -1.0, 0.0, 0.0, -1.0, 0.0, 0.0, -1.0, 0.0, 0.0, -1.0, 0.0, 0.0, -1.0, 0.0, -1.0, 3.358e-06, 0.0, -1.0, 3.358e-06, 0.0, -1.0, 3.358e-06, 0.0, -1.0, 3.358e-06, 0.0, 0.0, 1.0, 0.0, 0.0, 1.0, 0.0, 0.0, 1.0, 0.0, 0.0, 1.0, 0.0, 1.0, 0.0, 0.0, 1.0, 0.0, 0.0, 1.0, 0.0, 0.0, 1.0, 0.0, 0.0, 0.0, 0.0, -1.0, 0.0, 0.0, -1.0, 0.0, 0.0, -1.0, 0.0, 0.0, -1.0, 0.0, 0.0, 1.0, 0.0, 0.0, 1.0, 0.0, 0.0, 1.0, 0.0, 0.0, 1.0, 0.0, -1.0, 0.0, 0.0, -1.0, 0.0, 0.0, -1.0, 0.0, 0.0, -1.0, 0.0, -1.0, 3.358e-06, 0.0, -1.0, 3.358e-06, 0.0, -1.0, 3.358e-06, 0.0, -1.0, 3.358e-06, 0.0, 0.0, 1.0, 0.0, 0.0, 1.0, 0.0, 0.0, 1.0, 0.0, 0.0, 1.0, 0.0, 1.0, 0.0, 0.0, 1.0, 0.0, 0.0, 1.0, 0.0, 0.0, 1.0, 0.0, 0.0, 0.0, 0.0, -1.0, 0.0, 0.0, -1.0, 0.0, 0.0, -1.0, 0.0, 0.0, -1.0, 0.0, 0.0, 1.0, 0.0, 0.0, 1.0, 0.0, 0.0, 1.0, 0.0, 0.0, 1.0, 0.9239, 0.0, -0.3827, 0.9239, 0.0, -0.3827, 0.9239, 0.0, -0.3827, 0.9239, 0.0, -0.3827, 0.9239, 0.0, 0.3827, 0.9239, 0.0, 0.3827, 0.9239, 0.0, 0.3827, 0.9239, 0.0, 0.3827, -0.3827, 0.0, -0.9239, -0.3827, 0.0, -0.9239, -0.3827, 0.0, -0.9239, -0.3827, 0.0, -0.9239, -0.9239, 0.0, -0.3827, -0.9239, 0.0, -0.3827, -0.9239, 0.0, -0.3827, -0.9239, 0.0, -0.3827, 0.3827, 0.0, -0.9239, 0.3827, 0.0, -0.9239, 0.3827, 0.0, -0.9239, 0.3827, 0.0, -0.9239, 0.3827, 0.0, 0.9239, 0.3827, 0.0, 0.9239, 0.3827, 0.0, 0.9239, 0.3827, 0.0, 0.9239, 0.0, 1.0, 0.0, 0.0, 1.0, 0.0, 0.0, 1.0, 0.0, 0.0, 1.0, 0.0, 0.0, 1.0, 0.0, 0.0, 1.0, 0.0, 0.0, 1.0, 0.0, 0.0, 1.0, 0.0, -0.3827, 0.0, 0.9239, -0.3827, 0.0, 0.9239, -0.3827, 0.0, 0.9239, -0.3827, 0.0, 0.9239, -0.9239, 0.0, 0.3827, -0.9239, 0.0, 0.3827, -0.9239, 0.0, 0.3827, -0.9239, 0.0, 0.3827, 0.0, -1.0, 0.0, 0.0, -1.0, 0.0, 0.0, -1.0, 0.0, 0.0, -1.0, 0.0, 0.0, -1.0, 0.0, 0.0, -1.0, 0.0, 0.0, -1.0, 0.0, 0.0, -1.0, 0.0, 0.9239, 0.0, -0.3827, 0.9239, 0.0, -0.3827, 0.9239, 0.0, -0.3827, 0.9239, 0.0, -0.3827, 0.9239, 0.0, 0.3827, 0.9239, 0.0, 0.3827, 0.9239, 0.0, 0.3827, 0.9239, 0.0, 0.3827, -0.3827, 0.0, -0.9239, -0.3827, 0.0, -0.9239, -0.3827, 0.0, -0.9239, -0.3827, 0.0, -0.9239, -0.9239, 0.0, -0.3827, -0.9239, 0.0, -0.3827, -0.9239, 0.0, -0.3827, -0.9239, 0.0, -0.3827, 0.3827, 0.0, -0.9239, 0.3827, 0.0, -0.9239, 0.3827, 0.0, -0.9239, 0.3827, 0.0, -0.9239, 0.3827, 0.0, 0.9239, 0.3827, 0.0, 0.9239, 0.3827, 0.0, 0.9239, 0.3827, 0.0, 0.9239, 0.0, 1.0, 0.0, 0.0, 1.0, 0.0, 0.0, 1.0, 0.0, 0.0, 1.0, 0.0, 0.0, 1.0, 0.0, 0.0, 1.0, 0.0, 0.0, 1.0, 0.0, 0.0, 1.0, 0.0, -0.3827, 0.0, 0.9239, -0.3827, 0.0, 0.9239, -0.3827, 0.0, 0.9239, -0.3827, 0.0, 0.9239, -0.9239, 0.0, 0.3827, -0.9239, 0.0, 0.3827, -0.9239, 0.0, 0.3827, -0.9239, 0.0, 0.3827, 0.0, -1.0, 0.0, 0.0, -1.0, 0.0, 0.0, -1.0, 0.0, 0.0, -1.0, 0.0, 0.0, -1.0, 0.0, 0.0, -1.0, 0.0, 0.0, -1.0, 0.0, 0.0, -1.0, 0.0, 0.0, 1.0, 0.0, 0.0, 1.0, 0.0, 0.0, 1.0, 0.0, 0.0, 1.0, 0.0, 0.0, 1.0, 0.0, 0.0, 1.0, 0.0, 0.0, 1.0, 0.0, 0.0, 1.0, 0.0, 0.0, 1.0, 0.0, 0.0, 1.0, 0.0, 0.0, 1.0, 0.0, 0.0, 1.0, 0.0, 0.0, 1.0, 0.0, 0.0, 1.0, 0.0, 0.0, 1.0, 0.0, 0.0, 1.0, 0.0, 0.0, 1.0, 0.0, 0.0, 1.0, 0.0, 0.0, 1.0, 0.0, 0.0, 1.0, 0.0, 0.0, -1.0, 1.048e-05, 0.0, -1.0, 1.048e-05, 0.0, -1.0, 1.048e-05, 0.0, -1.0, 1.048e-05, 0.0, -1.0, 0.0, 0.0, -1.0, 0.0, 0.0, -1.0, 0.0, 0.0, -1.0, 0.0, 0.0, -1.0, -1.048e-05, 0.0, -1.0, -1.048e-05, 0.0, -1.0, -1.048e-05, 0.0, -1.0, -1.048e-05, 0.0, -1.0, 0.0, 0.0, -1.0, 0.0, 0.0, -1.0, 0.0, 0.0, -1.0, 0.0, 0.0, -1.0, 0.0, 0.0, -1.0, 0.0, 0.0, -1.0, 0.0, 0.0, -1.0, 0.0, 0.1961, -3.976e-08, -0.9806, 0.1961, -3.976e-08, -0.9806, 0.1961, -3.976e-08, -0.9806, 0.1961, -3.976e-08, -0.9806, -1.0, 0.0, 0.0, -1.0, 0.0, 0.0, -1.0, 0.0, 0.0, -1.0, 0.0, 0.0, 0.0, 0.0, 1.0, 0.0, 0.0, 1.0, 0.0, 0.0, 1.0, 0.0, 0.0, 1.0, -0.1961, 6.627e-08, 0.9806, -0.1961, 6.627e-08, 0.9806, -0.1961, 6.627e-08, 0.9806, -0.1961, 6.627e-08, 0.9806, 0.0, 0.0, -1.0, 0.0, 0.0, -1.0, 0.0, 0.0, -1.0, 0.0, 0.0, -1.0, -1.0, 0.0, 0.0, -1.0, 0.0, 0.0, -1.0, 0.0, 0.0, -1.0, 0.0, 0.0, 1.0, -4.73e-07, 0.0, 1.0, -4.73e-07, 0.0, 1.0, -4.73e-07, 0.0, 1.0, -4.73e-07, 0.0, 1.0, 7.569e-08, 0.0, 1.0, 7.569e-08, 0.0, 1.0, 7.569e-08, 0.0, 1.0, 7.569e-08, 0.0, -1.0, 6.055e-07, 0.0, -1.0, 6.055e-07, 0.0, -1.0, 6.055e-07, 0.0, -1.0, 6.055e-07, 0.0, 1.0, -4.73e-07, 0.0, 1.0, -4.73e-07, 0.0, 1.0, -4.73e-07, 0.0, 1.0, -4.73e-07, 0.0, 0.1961, -3.976e-08, 0.9806, 0.1961, -3.976e-08, 0.9806, 0.1961, -3.976e-08, 0.9806, 0.1961, -3.976e-08, 0.9806, -0.1961, 6.627e-08, -0.9806, -0.1961, 6.627e-08, -0.9806, -0.1961, 6.627e-08, -0.9806, -0.1961, 6.627e-08, -0.9806, 1.0, 0.0, 0.0, 1.0, 0.0, 0.0, 1.0, 0.0, 0.0, 1.0, 0.0, 0.0, 1.0, 0.0, 0.0, 1.0, 0.0, 0.0, 1.0, 0.0, 0.0, 1.0, 0.0, 0.0, -1.519e-08, -0.2169, -0.9762, -1.519e-08, -0.2169, -0.9762, -1.519e-08, -0.2169, -0.9762, -1.519e-08, -0.2169, -0.9762, 0.0, 0.0, 1.0, 0.0, 0.0, 1.0, 0.0, 0.0, 1.0, 0.0, 0.0, 1.0, -6.722e-08, -1.0, 0.0, -6.722e-08, -1.0, 0.0, -6.722e-08, -1.0, 0.0, -6.722e-08, -1.0, 0.0, -7.563e-08, -1.0, 0.0, -7.563e-08, -1.0, 0.0, -7.563e-08, -1.0, 0.0, -7.563e-08, -1.0, 0.0, -6.722e-08, -1.0, 0.0, -6.722e-08, -1.0, 0.0, -6.722e-08, -1.0, 0.0, -6.722e-08, -1.0, 0.0, -1.151e-08, -0.1644, 0.9864, -1.151e-08, -0.1644, 0.9864, -1.151e-08, -0.1644, 0.9864, -1.151e-08, -0.1644, 0.9864, 1.0, 0.0, 0.0, 1.0, 0.0, 0.0, 1.0, 0.0, 0.0, 1.0, 0.0, 0.0, 1.0, 0.0, 0.0, 1.0, 0.0, 0.0, 1.0, 0.0, 0.0, 1.0, 0.0, 0.0, 0.0, 0.0, -1.0, 0.0, 0.0, -1.0, 0.0, 0.0, -1.0, 0.0, 0.0, -1.0, 1.0, 0.0, 0.0, 1.0, 0.0, 0.0, 1.0, 0.0, 0.0, 1.0, 0.0, 0.0])] * 3)])
me_cube = bpy.data.meshes.new('Cube')
me_cube.from_pydata([(6.2, 0.2, 0.0), (6.2, 0.2, 3.4), (6.2, -3.6, 0.0), (6.2, -3.6, 3.4), (-0.2, 0.2, 0.0), (-0.2, 0.2, 3.4), (-0.2, -3.6, 0.0), (-0.2, -3.6, 3.4)], [], [(0, 1, 3, 2), (2, 3, 7, 6), (6, 7, 5, 4), (4, 5, 1, 0), (2, 6, 4, 0), (7, 3, 1, 5)])
_uv = me_cube.uv_layers.new(name='UVMap')
_uv.uv.foreach_set('vector', [0.375, 0.0, 0.625, 0.0, 0.625, 0.25, 0.375, 0.25, 0.375, 0.25, 0.625, 0.25, 0.625, 0.5, 0.375, 0.5, 0.375, 0.5, 0.625, 0.5, 0.625, 0.75, 0.375, 0.75, 0.375, 0.75, 0.625, 0.75, 0.625, 1.0, 0.375, 1.0, 0.125, 0.5, 0.375, 0.5, 0.375, 0.75, 0.125, 0.75, 0.625, 0.5, 0.875, 0.5, 0.875, 0.75, 0.625, 0.75])
me_cube.use_remesh_preserve_volume = False
me_cube.use_remesh_preserve_attributes = False
me_cube.use_mirror_vertex_groups = False
me_cube.update()

# ---- objects
ob_warehousemidloading = bpy.data.objects.new('WarehouseMidLoading', me_cube_002)
ob_crane = bpy.data.objects.new('Crane', me_cube_000)
ob_cube = bpy.data.objects.new('Cube', me_cube)

# ---- transforms, parenting, visibility, modifiers, constraints
ob_warehousemidloading.location = (0.0, 0.0, 0.0)
ob_warehousemidloading.rotation_euler = (0.0, -0.0, -1.571)
ob_warehousemidloading.lineart.crease_threshold = 0.0
ob_crane.location = (0.0, 0.0, 0.0)
ob_crane.rotation_euler = (0.0, -0.0, -1.571)
ob_crane.lineart.crease_threshold = 0.0
_m = ob_crane.modifiers.new('Mirror', 'MIRROR')
_m.use_axis = (True, True, False)
ob_cube.location = (0.0, 0.0, 0.0)
ob_cube.lineart.crease_threshold = 0.0

# ---- collection membership
col_collection.objects.link(ob_warehousemidloading)
col_collection.objects.link(ob_crane)
col_collection.objects.link(ob_cube)

# ---- scene / render settings (as saved in the file)
scene.frame_start = 1; scene.frame_end = 250; scene.frame_set(1)
scene.render.engine = 'CYCLES'
scene.cycles.use_denoising = False
scene.cycles.samples = 128
scene.cycles.sampling_pattern = 'TABULATED_SOBOL'
scene.cycles.use_adaptive_sampling = False
scene.cycles.use_light_tree = False
scene.cycles.bake_type = 'AO'
scene.view_settings.view_transform = 'Filmic'
bpy.context.view_layer.update()

# ---- added for rendering (the .blend has no active camera and no usable light): camera, sun
cam_auto = bpy.data.cameras.new('AutoCamera')
cam_auto.lens = 50.0
cam_auto.sensor_width = 36.0
cam_auto.clip_end = 1000.0
ob_auto_camera = bpy.data.objects.new('AutoCamera', cam_auto)
scene.collection.objects.link(ob_auto_camera)
ob_auto_camera.location = (27.9447, -38.2387, 29.5358)
ob_auto_camera.rotation_euler = (1.09748, -7.21219e-08, 0.694738)
scene.camera = ob_auto_camera
light_auto_sun = bpy.data.lights.new('AutoSun', 'SUN')
light_auto_sun.energy = 3.0
light_auto_sun.angle = 0.0523599
ob_auto_sun = bpy.data.objects.new('AutoSun', light_auto_sun)
scene.collection.objects.link(ob_auto_sun)
ob_auto_sun.rotation_euler = (0.872665, 0.174533, 0.523599)
bpy.context.view_layer.update()
